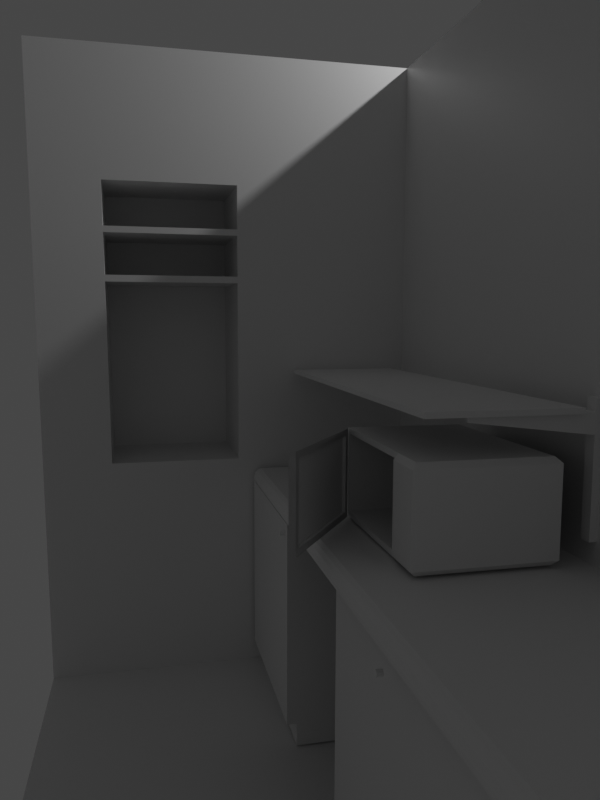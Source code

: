 # Source: wilki-kitchen-left.blend  (saved by Blender 2.90.8; exported with 4.5.12 LTS)
import bpy
from mathutils import Matrix  # noqa: F401  (used for matrix-valued properties, if any)

bpy.ops.wm.read_factory_settings(use_empty=True)
scene = bpy.context.scene
scene.name = 'Scene'

# ---- collections
col_collection = bpy.data.collections.new('Collection'); scene.collection.children.link(col_collection)
col_bin = bpy.data.collections.new('bin'); scene.collection.children.link(col_bin)
col_bench = bpy.data.collections.new('bench'); scene.collection.children.link(col_bench)
col_shelf = bpy.data.collections.new('shelf'); scene.collection.children.link(col_shelf)

# ---- materials (node trees are filled in below, after node groups)
mat_material = bpy.data.materials.new('Material')
mat_material.alpha_threshold = 0.0
mat_material.use_transparent_shadow = False
mat_material.line_color = (0.0, 0.0, 0.0, 1.0)

# ---- material node trees
mat_material.use_nodes = True; mat_material.node_tree.nodes.clear()
_N = mat_material.node_tree.nodes; _L = mat_material.node_tree.links
n0 = _N.new('ShaderNodeOutputMaterial'); n0.name = 'Material Output'; n0.location = (300, 300)
n1 = _N.new('ShaderNodeBsdfPrincipled'); n1.name = 'Principled BSDF'; n1.location = (10, 300)
n1.distribution = 'GGX'
n1.subsurface_method = 'BURLEY'
n1.inputs[2].default_value = 0.4
n1.inputs[3].default_value = 1.45
n1.inputs[27].default_value = (0.0, 0.0, 0.0, 1.0)
n1.inputs[28].default_value = 1.0
_L.new(n1.outputs[0], n0.inputs[0])
n0.is_active_output = True

# ---- world
world_world = bpy.data.worlds.new('World'); scene.world = world_world
world_world.use_nodes = True; world_world.node_tree.nodes.clear()
_N = world_world.node_tree.nodes; _L = world_world.node_tree.links
n0 = _N.new('ShaderNodeOutputWorld'); n0.name = 'World Output'; n0.location = (300, 300)
n1 = _N.new('ShaderNodeBackground'); n1.name = 'Background'; n1.location = (10, 300)
n1.inputs[0].default_value = (0.05088, 0.05088, 0.05088, 1.0)
_L.new(n1.outputs[0], n0.inputs[0])
n0.is_active_output = True
world_world.color = (0.05088, 0.05088, 0.05088)
world_world.use_sun_shadow = False
world_world.sun_shadow_jitter_overblur = 0.0

# ---- cameras
cam_camera_001 = bpy.data.cameras.new('Camera.001')
cam_camera_001.lens = 32.26
cam_camera_001.show_background_images = True
cam_camera_001.lens_unit = 'FOV'

# ---- lights
light_light = bpy.data.lights.new('Light', 'POINT')
light_light.transmission_factor = 0.0
light_light.energy = 1000.0
light_light.shadow_soft_size = 0.1
light_light.shadow_maximum_resolution = 0.006
light_light.use_absolute_resolution = True

# ---- meshes
me_cube = bpy.data.meshes.new('Cube')
me_cube.from_pydata([(2.203, 1.0, -1.028), (2.203, 1.0, -5.512), (5.083, -8.046, 1.0), (5.083, -8.046, -9.067), (0.08045, 1.0, -1.028), (0.1327, 1.0, -5.512), (-1.066, -8.046, -9.067), (5.083, 1.0, -9.067), (-0.8934, 1.0, -9.067), (5.083, 1.0, 1.0), (-1.0, 1.0, 1.0), (2.362, 1.0, -5.671), (-0.0243, 1.0, -5.671), (2.362, 1.0, -0.8689), (-0.0803, 1.0, -0.8689), (5.083, 1.0, -0.5698), (5.083, -8.046, -0.5698), (-0.9834, 1.0, -0.5698), (2.362, 1.0, -1.618), (-0.07157, 1.0, -1.618), (2.203, 1.0, -1.727), (0.08861, 1.0, -1.727), (5.083, 1.0, -0.7929), (5.083, -8.046, -0.7929), (-0.981, 1.0, -0.7929), (2.362, 1.0, -1.724), (-0.07033, 1.0, -1.724), (2.203, 1.0, -1.826), (0.08977, 1.0, -1.826), (5.083, 1.0, -2.27), (5.083, -8.046, -2.27), (-0.9654, 1.0, -2.27), (2.362, 1.0, -2.429), (-0.06211, 1.0, -2.429), (2.203, 1.0, -2.484), (0.09744, 1.0, -2.484), (5.083, 1.0, -2.508), (5.083, -8.046, -2.508), (-0.9629, 1.0, -2.508), (2.362, 1.0, -2.542), (-0.06079, 1.0, -2.542), (2.203, 1.0, -2.59), (0.09867, 1.0, -2.59), (-0.9629, 1.0, -2.508), (5.083, 1.0, -2.508), (5.083, -8.046, -2.508), (0.09867, 1.0, -2.59), (2.203, 1.0, -2.59), (2.362, 1.0, -2.542), (-0.06079, 1.0, -2.542), (0.08977, 1.0, -1.826), (2.203, 1.0, -1.826), (2.203, 1.0, -2.484), (0.09744, 1.0, -2.484), (2.203, 2.65, -5.512), (0.1327, 2.65, -5.512), (2.203, 2.65, -2.59), (0.09867, 2.65, -2.59), (0.08045, 2.65, -1.028), (2.203, 2.65, -1.028), (2.203, 2.65, -1.727), (0.08861, 2.65, -1.727), (0.08977, 2.65, -1.826), (2.203, 2.65, -1.826), (2.203, 2.65, -2.484), (0.09744, 2.65, -2.484)], [], [(8, 7, 3, 6), (15, 9, 2, 16), (51, 52, 64, 63), (12, 11, 7, 8), (18, 13, 9, 15), (49, 12, 8, 43), (13, 14, 10, 9), (5, 1, 11, 12), (20, 0, 13, 18), (46, 5, 12, 49), (0, 4, 14, 13), (4, 21, 19, 14), (27, 20, 18, 25), (14, 19, 17, 10), (25, 18, 15, 22), (28, 21, 20, 27), (22, 15, 16, 23), (29, 22, 23, 30), (27, 34, 52, 51), (32, 25, 22, 29), (34, 27, 25, 32), (21, 28, 26, 19), (19, 26, 24, 17), (47, 34, 32, 48), (48, 32, 29, 44), (42, 35, 34, 47), (44, 29, 30, 45), (28, 35, 33, 26), (26, 33, 31, 24), (7, 36, 37, 3), (41, 1, 54, 56), (11, 39, 36, 7), (1, 41, 39, 11), (35, 42, 40, 33), (33, 40, 38, 31), (0, 20, 60, 59), (34, 35, 53, 52), (28, 27, 51, 50), (35, 28, 50, 53), (61, 58, 59, 60), (55, 57, 56, 54), (65, 62, 63, 64), (21, 4, 58, 61), (46, 41, 56, 57), (5, 46, 57, 55), (53, 50, 62, 65), (20, 21, 61, 60), (4, 0, 59, 58), (52, 53, 65, 64), (1, 5, 55, 54), (50, 51, 63, 62)])
_uv = me_cube.uv_layers.new(name='UVMap')
_uv.uv.foreach_set('vector', [0.125, 0.5, 0.375, 0.5, 0.375, 0.75, 0.125, 0.75, 0.586, 0.5, 0.625, 0.5, 0.625, 0.75, 0.586, 0.75, 0.5395, 0.3978, 0.5215, 0.3977, 0.5215, 0.3977, 0.5395, 0.3978, 0.4343, 0.3495, 0.4343, 0.4005, 0.375, 0.5, 0.375, 0.25, 0.5452, 0.4012, 0.5657, 0.4014, 0.625, 0.5, 0.586, 0.5, 0.5199, 0.3489, 0.4343, 0.3495, 0.375, 0.25, 0.5379, 0.25, 0.5657, 0.4014, 0.5657, 0.3486, 0.625, 0.25, 0.625, 0.5, 0.4387, 0.3529, 0.4387, 0.3971, 0.4343, 0.4005, 0.4343, 0.3495, 0.5422, 0.3978, 0.5613, 0.3979, 0.5657, 0.4014, 0.5452, 0.4012, 0.5186, 0.3524, 0.4387, 0.3529, 0.4343, 0.3495, 0.5199, 0.3489, 0.5613, 0.3979, 0.5613, 0.3521, 0.5657, 0.3486, 0.5657, 0.4014, 0.5613, 0.3521, 0.5422, 0.3522, 0.5452, 0.3488, 0.5657, 0.3486, 0.5395, 0.3978, 0.5422, 0.3978, 0.5452, 0.4012, 0.5423, 0.4012, 0.5657, 0.3486, 0.5452, 0.3488, 0.586, 0.25, 0.625, 0.25, 0.5423, 0.4012, 0.5452, 0.4012, 0.586, 0.5, 0.5805, 0.5, 0.5395, 0.3522, 0.5422, 0.3522, 0.5422, 0.3978, 0.5395, 0.3978, 0.5805, 0.5, 0.586, 0.5, 0.586, 0.75, 0.5805, 0.75, 0.5438, 0.5, 0.5805, 0.5, 0.5805, 0.75, 0.5438, 0.75, 0.5395, 0.3978, 0.5215, 0.3977, 0.5215, 0.3977, 0.5395, 0.3978, 0.523, 0.4011, 0.5423, 0.4012, 0.5805, 0.5, 0.5438, 0.5, 0.5215, 0.3977, 0.5395, 0.3978, 0.5423, 0.4012, 0.523, 0.4011, 0.5422, 0.3522, 0.5395, 0.3522, 0.5423, 0.3488, 0.5452, 0.3488, 0.5452, 0.3488, 0.5423, 0.3488, 0.5805, 0.25, 0.586, 0.25, 0.5186, 0.3976, 0.5215, 0.3977, 0.523, 0.4011, 0.5199, 0.4011, 0.5199, 0.4011, 0.523, 0.4011, 0.5438, 0.5, 0.5379, 0.5, 0.5186, 0.3524, 0.5215, 0.3523, 0.5215, 0.3977, 0.5186, 0.3976, 0.5379, 0.5, 0.5438, 0.5, 0.5438, 0.75, 0.5379, 0.75, 0.5395, 0.3522, 0.5215, 0.3523, 0.523, 0.3489, 0.5423, 0.3488, 0.5423, 0.3488, 0.523, 0.3489, 0.5438, 0.25, 0.5805, 0.25, 0.375, 0.5, 0.5379, 0.5, 0.5379, 0.75, 0.375, 0.75, 0.5186, 0.3976, 0.4387, 0.3971, 0.4387, 0.3971, 0.5186, 0.3976, 0.4343, 0.4005, 0.5199, 0.4011, 0.5379, 0.5, 0.375, 0.5, 0.4387, 0.3971, 0.5186, 0.3976, 0.5199, 0.4011, 0.4343, 0.4005, 0.5215, 0.3523, 0.5186, 0.3524, 0.5199, 0.3489, 0.523, 0.3489, 0.523, 0.3489, 0.5199, 0.3489, 0.5379, 0.25, 0.5438, 0.25, 0.5613, 0.3979, 0.5422, 0.3978, 0.5422, 0.3978, 0.5613, 0.3979, 0.5215, 0.3977, 0.5215, 0.3523, 0.5215, 0.3523, 0.5215, 0.3977, 0.5395, 0.3522, 0.5395, 0.3978, 0.5395, 0.3978, 0.5395, 0.3522, 0.5215, 0.3523, 0.5395, 0.3522, 0.5395, 0.3522, 0.5215, 0.3523, 0.5422, 0.3522, 0.5613, 0.3521, 0.5613, 0.3979, 0.5422, 0.3978, 0.4387, 0.3529, 0.5186, 0.3524, 0.5186, 0.3976, 0.4387, 0.3971, 0.5215, 0.3523, 0.5395, 0.3522, 0.5395, 0.3978, 0.5215, 0.3977, 0.5422, 0.3522, 0.5613, 0.3521, 0.5613, 0.3521, 0.5422, 0.3522, 0.0, 0.0, 0.0, 0.0, 0.0, 0.0, 0.0, 0.0, 0.4387, 0.3529, 0.5186, 0.3524, 0.5186, 0.3524, 0.4387, 0.3529, 0.5215, 0.3523, 0.5395, 0.3522, 0.5395, 0.3522, 0.5215, 0.3523, 0.5422, 0.3978, 0.5422, 0.3522, 0.5422, 0.3522, 0.5422, 0.3978, 0.5613, 0.3521, 0.5613, 0.3979, 0.5613, 0.3979, 0.5613, 0.3521, 0.5215, 0.3977, 0.5215, 0.3523, 0.5215, 0.3523, 0.5215, 0.3977, 0.4387, 0.3971, 0.4387, 0.3529, 0.4387, 0.3529, 0.4387, 0.3971, 0.5395, 0.3522, 0.5395, 0.3978, 0.5395, 0.3978, 0.5395, 0.3522])
me_cube.materials.append(mat_material)
me_cube.use_remesh_preserve_volume = False
me_cube.use_remesh_preserve_attributes = False
me_cube.use_mirror_vertex_groups = False
me_cube.update()
me_cube_004 = bpy.data.meshes.new('Cube.004')
me_cube_004.from_pydata([(-0.7491, -0.7491, -2.028), (-0.7491, -1.0, -1.778), (-1.0, -0.7491, -1.778), (-0.7491, -1.0, 1.026), (-1.0, -0.7491, 1.026), (-0.7491, 0.7491, -2.028), (-1.0, 0.7491, -1.778), (-0.7491, 1.0, -1.778), (-0.7491, 1.0, 1.026), (-1.0, 0.7491, 1.026), (0.7491, -0.7491, -2.028), (1.0, -0.7491, -1.778), (0.7491, -1.0, -1.778), (0.7491, -1.0, 1.026), (1.0, -0.7491, 1.026), (0.7491, 0.7491, -2.028), (0.7491, 1.0, -1.778), (1.0, 0.7491, -1.778), (1.0, 0.7491, 1.026), (0.7491, 1.0, 1.026)], [], [(12, 13, 3, 1), (17, 18, 14, 11), (2, 4, 9, 6), (7, 8, 19, 16), (0, 1, 2), (5, 6, 7), (10, 11, 12), (15, 16, 17), (5, 0, 2, 6), (1, 3, 4, 2), (8, 7, 6, 9), (15, 5, 7, 16), (18, 17, 16, 19), (10, 15, 17, 11), (13, 12, 11, 14), (0, 10, 12, 1), (5, 15, 10, 0)])
_uv = me_cube_004.uv_layers.new(name='UVMap')
_uv.uv.foreach_set('vector', [0.394, 0.7814, 0.606, 0.7814, 0.606, 0.9686, 0.394, 0.9686, 0.394, 0.5314, 0.606, 0.5314, 0.606, 0.7186, 0.394, 0.7186, 0.394, 0.03136, 0.606, 0.03136, 0.606, 0.2186, 0.394, 0.2186, 0.394, 0.2814, 0.606, 0.2814, 0.606, 0.4686, 0.394, 0.4686, 0.375, 0.9686, 0.375, 0.9686, 0.394, 1.0, 0.375, 0.2186, 0.375, 0.2186, 0.394, 0.25, 0.375, 0.7186, 0.375, 0.7186, 0.394, 0.75, 0.375, 0.4686, 0.375, 0.4686, 0.394, 0.5, 0.375, 0.2186, 0.375, 0.03136, 0.394, 0.03136, 0.394, 0.2186, 0.394, 0.0, 0.606, 0.0, 0.606, 0.03136, 0.394, 0.03136, 0.606, 0.2814, 0.394, 0.2814, 0.394, 0.2186, 0.606, 0.2186, 0.375, 0.4686, 0.375, 0.2814, 0.394, 0.2814, 0.394, 0.4686, 0.606, 0.5314, 0.394, 0.5314, 0.394, 0.4686, 0.606, 0.4686, 0.3436, 0.7186, 0.3436, 0.5314, 0.394, 0.5314, 0.394, 0.7186, 0.606, 0.7814, 0.394, 0.7814, 0.394, 0.7186, 0.606, 0.7186, 0.375, 0.9686, 0.375, 0.7814, 0.394, 0.7814, 0.394, 0.9686, 0.1564, 0.5314, 0.3436, 0.5314, 0.3436, 0.7186, 0.1564, 0.7186])
me_cube_004.materials.append(mat_material)
me_cube_004.use_remesh_preserve_volume = False
me_cube_004.use_remesh_preserve_attributes = False
me_cube_004.use_mirror_vertex_groups = False
me_cube_004.update()
me_cube_006 = bpy.data.meshes.new('Cube.006')
me_cube_006.from_pydata([(-1.174, 1.105, -1.757), (-1.008, 1.105, -1.757), (-1.174, 1.099, -1.819), (-1.008, 1.099, -1.819), (-1.174, 1.081, -1.879), (-1.008, 1.081, -1.879), (-1.174, 1.052, -1.934), (-1.008, 1.052, -1.934), (-1.174, 1.012, -1.982), (-1.008, 1.012, -1.982), (-1.174, 0.9637, -2.022), (-1.008, 0.9637, -2.022), (-1.174, 0.9086, -2.052), (-1.008, 0.9086, -2.052), (-1.174, 0.8488, -2.07), (-1.008, 0.8488, -2.07), (-1.174, 0.7866, -2.076), (-1.008, 0.7866, -2.076), (-1.174, 0.7244, -2.07), (-1.008, 0.7244, -2.07), (-1.174, 0.6646, -2.052), (-1.008, 0.6646, -2.052), (-1.174, 0.6095, -2.022), (-1.008, 0.6095, -2.022), (-1.174, 0.5612, -1.982), (-1.008, 0.5612, -1.982), (-1.174, 0.5216, -1.934), (-1.008, 0.5216, -1.934), (-1.174, 0.4922, -1.879), (-1.008, 0.4922, -1.879), (-1.174, 0.474, -1.819), (-1.008, 0.474, -1.819), (-1.174, 0.4679, -1.757), (-1.008, 0.4679, -1.757), (-1.174, 0.474, -1.695), (-1.008, 0.474, -1.695), (-1.174, 0.4922, -1.635), (-1.008, 0.4922, -1.635), (-1.174, 0.5216, -1.58), (-1.008, 0.5216, -1.58), (-1.174, 0.5612, -1.532), (-1.008, 0.5612, -1.532), (-1.174, 0.6095, -1.492), (-1.008, 0.6095, -1.492), (-1.174, 0.6646, -1.463), (-1.008, 0.6646, -1.463), (-1.174, 0.7244, -1.444), (-1.008, 0.7244, -1.444), (-1.174, 0.7866, -1.438), (-1.008, 0.7866, -1.438), (-1.174, 0.8488, -1.444), (-1.008, 0.8488, -1.444), (-1.174, 0.9086, -1.463), (-1.008, 0.9086, -1.463), (-1.174, 0.9637, -1.492), (-1.008, 0.9637, -1.492), (-1.174, 1.012, -1.532), (-1.008, 1.012, -1.532), (-1.174, 1.052, -1.58), (-1.008, 1.052, -1.58), (-1.174, 1.081, -1.635), (-1.008, 1.081, -1.635), (-1.174, 1.099, -1.695), (-1.008, 1.099, -1.695), (1.003, 1.105, -1.757), (1.169, 1.105, -1.757), (1.003, 1.099, -1.819), (1.169, 1.099, -1.819), (1.003, 1.081, -1.879), (1.169, 1.081, -1.879), (1.003, 1.052, -1.934), (1.169, 1.052, -1.934), (1.003, 1.012, -1.982), (1.169, 1.012, -1.982), (1.003, 0.9637, -2.022), (1.169, 0.9637, -2.022), (1.003, 0.9086, -2.052), (1.169, 0.9086, -2.052), (1.003, 0.8488, -2.07), (1.169, 0.8488, -2.07), (1.003, 0.7866, -2.076), (1.169, 0.7866, -2.076), (1.003, 0.7244, -2.07), (1.169, 0.7244, -2.07), (1.003, 0.6646, -2.052), (1.169, 0.6646, -2.052), (1.003, 0.6095, -2.022), (1.169, 0.6095, -2.022), (1.003, 0.5612, -1.982), (1.169, 0.5612, -1.982), (1.003, 0.5216, -1.934), (1.169, 0.5216, -1.934), (1.003, 0.4922, -1.879), (1.169, 0.4922, -1.879), (1.003, 0.474, -1.819), (1.169, 0.474, -1.819), (1.003, 0.4679, -1.757), (1.169, 0.4679, -1.757), (1.003, 0.474, -1.695), (1.169, 0.474, -1.695), (1.003, 0.4922, -1.635), (1.169, 0.4922, -1.635), (1.003, 0.5216, -1.58), (1.169, 0.5216, -1.58), (1.003, 0.5612, -1.532), (1.169, 0.5612, -1.532), (1.003, 0.6095, -1.492), (1.169, 0.6095, -1.492), (1.003, 0.6646, -1.463), (1.169, 0.6646, -1.463), (1.003, 0.7244, -1.444), (1.169, 0.7244, -1.444), (1.003, 0.7866, -1.438), (1.169, 0.7866, -1.438), (1.003, 0.8488, -1.444), (1.169, 0.8488, -1.444), (1.003, 0.9086, -1.463), (1.169, 0.9086, -1.463), (1.003, 0.9637, -1.492), (1.169, 0.9637, -1.492), (1.003, 1.012, -1.532), (1.169, 1.012, -1.532), (1.003, 1.052, -1.58), (1.169, 1.052, -1.58), (1.003, 1.081, -1.635), (1.169, 1.081, -1.635), (1.003, 1.099, -1.695), (1.169, 1.099, -1.695)], [], [(0, 1, 3, 2), (2, 3, 5, 4), (4, 5, 7, 6), (6, 7, 9, 8), (8, 9, 11, 10), (10, 11, 13, 12), (12, 13, 15, 14), (14, 15, 17, 16), (16, 17, 19, 18), (18, 19, 21, 20), (20, 21, 23, 22), (22, 23, 25, 24), (24, 25, 27, 26), (26, 27, 29, 28), (28, 29, 31, 30), (30, 31, 33, 32), (32, 33, 35, 34), (34, 35, 37, 36), (36, 37, 39, 38), (38, 39, 41, 40), (40, 41, 43, 42), (42, 43, 45, 44), (44, 45, 47, 46), (46, 47, 49, 48), (48, 49, 51, 50), (50, 51, 53, 52), (52, 53, 55, 54), (54, 55, 57, 56), (56, 57, 59, 58), (58, 59, 61, 60), (3, 1, 63, 61, 59, 57, 55, 53, 51, 49, 47, 45, 43, 41, 39, 37, 35, 33, 31, 29, 27, 25, 23, 21, 19, 17, 15, 13, 11, 9, 7, 5), (60, 61, 63, 62), (62, 63, 1, 0), (0, 2, 4, 6, 8, 10, 12, 14, 16, 18, 20, 22, 24, 26, 28, 30, 32, 34, 36, 38, 40, 42, 44, 46, 48, 50, 52, 54, 56, 58, 60, 62), (64, 65, 67, 66), (66, 67, 69, 68), (68, 69, 71, 70), (70, 71, 73, 72), (72, 73, 75, 74), (74, 75, 77, 76), (76, 77, 79, 78), (78, 79, 81, 80), (80, 81, 83, 82), (82, 83, 85, 84), (84, 85, 87, 86), (86, 87, 89, 88), (88, 89, 91, 90), (90, 91, 93, 92), (92, 93, 95, 94), (94, 95, 97, 96), (96, 97, 99, 98), (98, 99, 101, 100), (100, 101, 103, 102), (102, 103, 105, 104), (104, 105, 107, 106), (106, 107, 109, 108), (108, 109, 111, 110), (110, 111, 113, 112), (112, 113, 115, 114), (114, 115, 117, 116), (116, 117, 119, 118), (118, 119, 121, 120), (120, 121, 123, 122), (122, 123, 125, 124), (67, 65, 127, 125, 123, 121, 119, 117, 115, 113, 111, 109, 107, 105, 103, 101, 99, 97, 95, 93, 91, 89, 87, 85, 83, 81, 79, 77, 75, 73, 71, 69), (124, 125, 127, 126), (126, 127, 65, 64), (64, 66, 68, 70, 72, 74, 76, 78, 80, 82, 84, 86, 88, 90, 92, 94, 96, 98, 100, 102, 104, 106, 108, 110, 112, 114, 116, 118, 120, 122, 124, 126)])
_uv = me_cube_006.uv_layers.new(name='UVMap')
_uv.uv.foreach_set('vector', [1.0, 0.5, 1.0, 1.0, 0.9688, 1.0, 0.9688, 0.5, 0.9688, 0.5, 0.9688, 1.0, 0.9375, 1.0, 0.9375, 0.5, 0.9375, 0.5, 0.9375, 1.0, 0.9062, 1.0, 0.9062, 0.5, 0.9062, 0.5, 0.9062, 1.0, 0.875, 1.0, 0.875, 0.5, 0.875, 0.5, 0.875, 1.0, 0.8438, 1.0, 0.8438, 0.5, 0.8438, 0.5, 0.8438, 1.0, 0.8125, 1.0, 0.8125, 0.5, 0.8125, 0.5, 0.8125, 1.0, 0.7812, 1.0, 0.7812, 0.5, 0.7812, 0.5, 0.7812, 1.0, 0.75, 1.0, 0.75, 0.5, 0.75, 0.5, 0.75, 1.0, 0.7188, 1.0, 0.7188, 0.5, 0.7188, 0.5, 0.7188, 1.0, 0.6875, 1.0, 0.6875, 0.5, 0.6875, 0.5, 0.6875, 1.0, 0.6562, 1.0, 0.6562, 0.5, 0.6562, 0.5, 0.6562, 1.0, 0.625, 1.0, 0.625, 0.5, 0.625, 0.5, 0.625, 1.0, 0.5938, 1.0, 0.5938, 0.5, 0.5938, 0.5, 0.5938, 1.0, 0.5625, 1.0, 0.5625, 0.5, 0.5625, 0.5, 0.5625, 1.0, 0.5312, 1.0, 0.5312, 0.5, 0.5312, 0.5, 0.5312, 1.0, 0.5, 1.0, 0.5, 0.5, 0.5, 0.5, 0.5, 1.0, 0.4688, 1.0, 0.4688, 0.5, 0.4688, 0.5, 0.4688, 1.0, 0.4375, 1.0, 0.4375, 0.5, 0.4375, 0.5, 0.4375, 1.0, 0.4062, 1.0, 0.4062, 0.5, 0.4062, 0.5, 0.4062, 1.0, 0.375, 1.0, 0.375, 0.5, 0.375, 0.5, 0.375, 1.0, 0.3438, 1.0, 0.3438, 0.5, 0.3438, 0.5, 0.3438, 1.0, 0.3125, 1.0, 0.3125, 0.5, 0.3125, 0.5, 0.3125, 1.0, 0.2812, 1.0, 0.2812, 0.5, 0.2812, 0.5, 0.2812, 1.0, 0.25, 1.0, 0.25, 0.5, 0.25, 0.5, 0.25, 1.0, 0.2188, 1.0, 0.2188, 0.5, 0.2188, 0.5, 0.2188, 1.0, 0.1875, 1.0, 0.1875, 0.5, 0.1875, 0.5, 0.1875, 1.0, 0.1562, 1.0, 0.1562, 0.5, 0.1562, 0.5, 0.1562, 1.0, 0.125, 1.0, 0.125, 0.5, 0.125, 0.5, 0.125, 1.0, 0.09375, 1.0, 0.09375, 0.5, 0.09375, 0.5, 0.09375, 1.0, 0.0625, 1.0, 0.0625, 0.5, 0.2968, 0.4854, 0.25, 0.49, 0.2032, 0.4854, 0.1582, 0.4717, 0.1167, 0.4496, 0.08029, 0.4197, 0.05045, 0.3833, 0.02827, 0.3418, 0.01461, 0.2968, 0.01, 0.25, 0.01461, 0.2032, 0.02827, 0.1582, 0.05045, 0.1167, 0.08029, 0.08029, 0.1167, 0.05045, 0.1582, 0.02827, 0.2032, 0.01461, 0.25, 0.01, 0.2968, 0.01461, 0.3418, 0.02827, 0.3833, 0.05045, 0.4197, 0.08029, 0.4496, 0.1167, 0.4717, 0.1582, 0.4854, 0.2032, 0.49, 0.25, 0.4854, 0.2968, 0.4717, 0.3418, 0.4496, 0.3833, 0.4197, 0.4197, 0.3833, 0.4496, 0.3418, 0.4717, 0.0625, 0.5, 0.0625, 1.0, 0.03125, 1.0, 0.03125, 0.5, 0.03125, 0.5, 0.03125, 1.0, 0.0, 1.0, 0.0, 0.5, 0.75, 0.49, 0.7968, 0.4854, 0.8418, 0.4717, 0.8833, 0.4496, 0.9197, 0.4197, 0.9496, 0.3833, 0.9717, 0.3418, 0.9854, 0.2968, 0.99, 0.25, 0.9854, 0.2032, 0.9717, 0.1582, 0.9496, 0.1167, 0.9197, 0.08029, 0.8833, 0.05045, 0.8418, 0.02827, 0.7968, 0.01461, 0.75, 0.01, 0.7032, 0.01461, 0.6582, 0.02827, 0.6167, 0.05045, 0.5803, 0.08029, 0.5504, 0.1167, 0.5283, 0.1582, 0.5146, 0.2032, 0.51, 0.25, 0.5146, 0.2968, 0.5283, 0.3418, 0.5504, 0.3833, 0.5803, 0.4197, 0.6167, 0.4496, 0.6582, 0.4717, 0.7032, 0.4854, 1.0, 0.5, 1.0, 1.0, 0.9688, 1.0, 0.9688, 0.5, 0.9688, 0.5, 0.9688, 1.0, 0.9375, 1.0, 0.9375, 0.5, 0.9375, 0.5, 0.9375, 1.0, 0.9062, 1.0, 0.9062, 0.5, 0.9062, 0.5, 0.9062, 1.0, 0.875, 1.0, 0.875, 0.5, 0.875, 0.5, 0.875, 1.0, 0.8438, 1.0, 0.8438, 0.5, 0.8438, 0.5, 0.8438, 1.0, 0.8125, 1.0, 0.8125, 0.5, 0.8125, 0.5, 0.8125, 1.0, 0.7812, 1.0, 0.7812, 0.5, 0.7812, 0.5, 0.7812, 1.0, 0.75, 1.0, 0.75, 0.5, 0.75, 0.5, 0.75, 1.0, 0.7188, 1.0, 0.7188, 0.5, 0.7188, 0.5, 0.7188, 1.0, 0.6875, 1.0, 0.6875, 0.5, 0.6875, 0.5, 0.6875, 1.0, 0.6562, 1.0, 0.6562, 0.5, 0.6562, 0.5, 0.6562, 1.0, 0.625, 1.0, 0.625, 0.5, 0.625, 0.5, 0.625, 1.0, 0.5938, 1.0, 0.5938, 0.5, 0.5938, 0.5, 0.5938, 1.0, 0.5625, 1.0, 0.5625, 0.5, 0.5625, 0.5, 0.5625, 1.0, 0.5312, 1.0, 0.5312, 0.5, 0.5312, 0.5, 0.5312, 1.0, 0.5, 1.0, 0.5, 0.5, 0.5, 0.5, 0.5, 1.0, 0.4688, 1.0, 0.4688, 0.5, 0.4688, 0.5, 0.4688, 1.0, 0.4375, 1.0, 0.4375, 0.5, 0.4375, 0.5, 0.4375, 1.0, 0.4062, 1.0, 0.4062, 0.5, 0.4062, 0.5, 0.4062, 1.0, 0.375, 1.0, 0.375, 0.5, 0.375, 0.5, 0.375, 1.0, 0.3438, 1.0, 0.3438, 0.5, 0.3438, 0.5, 0.3438, 1.0, 0.3125, 1.0, 0.3125, 0.5, 0.3125, 0.5, 0.3125, 1.0, 0.2812, 1.0, 0.2812, 0.5, 0.2812, 0.5, 0.2812, 1.0, 0.25, 1.0, 0.25, 0.5, 0.25, 0.5, 0.25, 1.0, 0.2188, 1.0, 0.2188, 0.5, 0.2188, 0.5, 0.2188, 1.0, 0.1875, 1.0, 0.1875, 0.5, 0.1875, 0.5, 0.1875, 1.0, 0.1562, 1.0, 0.1562, 0.5, 0.1562, 0.5, 0.1562, 1.0, 0.125, 1.0, 0.125, 0.5, 0.125, 0.5, 0.125, 1.0, 0.09375, 1.0, 0.09375, 0.5, 0.09375, 0.5, 0.09375, 1.0, 0.0625, 1.0, 0.0625, 0.5, 0.2968, 0.4854, 0.25, 0.49, 0.2032, 0.4854, 0.1582, 0.4717, 0.1167, 0.4496, 0.08029, 0.4197, 0.05045, 0.3833, 0.02827, 0.3418, 0.01461, 0.2968, 0.01, 0.25, 0.01461, 0.2032, 0.02827, 0.1582, 0.05045, 0.1167, 0.08029, 0.08029, 0.1167, 0.05045, 0.1582, 0.02827, 0.2032, 0.01461, 0.25, 0.01, 0.2968, 0.01461, 0.3418, 0.02827, 0.3833, 0.05045, 0.4197, 0.08029, 0.4496, 0.1167, 0.4717, 0.1582, 0.4854, 0.2032, 0.49, 0.25, 0.4854, 0.2968, 0.4717, 0.3418, 0.4496, 0.3833, 0.4197, 0.4197, 0.3833, 0.4496, 0.3418, 0.4717, 0.0625, 0.5, 0.0625, 1.0, 0.03125, 1.0, 0.03125, 0.5, 0.03125, 0.5, 0.03125, 1.0, 0.0, 1.0, 0.0, 0.5, 0.75, 0.49, 0.7968, 0.4854, 0.8418, 0.4717, 0.8833, 0.4496, 0.9197, 0.4197, 0.9496, 0.3833, 0.9717, 0.3418, 0.9854, 0.2968, 0.99, 0.25, 0.9854, 0.2032, 0.9717, 0.1582, 0.9496, 0.1167, 0.9197, 0.08029, 0.8833, 0.05045, 0.8418, 0.02827, 0.7968, 0.01461, 0.75, 0.01, 0.7032, 0.01461, 0.6582, 0.02827, 0.6167, 0.05045, 0.5803, 0.08029, 0.5504, 0.1167, 0.5283, 0.1582, 0.5146, 0.2032, 0.51, 0.25, 0.5146, 0.2968, 0.5283, 0.3418, 0.5504, 0.3833, 0.5803, 0.4197, 0.6167, 0.4496, 0.6582, 0.4717, 0.7032, 0.4854])
me_cube_006.materials.append(mat_material)
me_cube_006.use_remesh_preserve_volume = False
me_cube_006.use_remesh_preserve_attributes = False
me_cube_006.use_mirror_vertex_groups = False
me_cube_006.update()
me_cube_007 = bpy.data.meshes.new('Cube.007')
me_cube_007.from_pydata([(-0.7491, -0.7491, 0.1254), (-0.7491, 0.7491, 0.1254), (0.7491, -0.7491, 0.1254), (0.7491, 0.7491, 0.1254), (-0.7213, -0.9328, -0.1254), (-0.7491, -0.9493, -0.07474), (-0.9328, -0.7213, -0.1254), (-0.9493, -0.7491, -0.07474), (-0.7213, 0.9328, -0.1254), (-0.7491, 0.9493, -0.07474), (-0.9328, 0.7213, -0.1254), (-0.9493, 0.7491, -0.07474), (0.7213, -0.9328, -0.1254), (0.7491, -0.9493, -0.07474), (0.9328, -0.7213, -0.1254), (0.9493, -0.7491, -0.07474), (0.9328, 0.7213, -0.1254), (0.9493, 0.7491, -0.07474), (0.7213, 0.9328, -0.1254), (0.7491, 0.9493, -0.07474)], [], [(3, 1, 0, 2), (2, 0, 5, 13), (2, 13, 15), (3, 2, 15, 17), (1, 3, 19, 9), (1, 9, 11), (3, 17, 19), (0, 1, 11, 7), (5, 0, 7), (6, 4, 5, 7), (8, 10, 11, 9), (12, 14, 15, 13), (16, 18, 19, 17), (10, 6, 7, 11), (18, 8, 9, 19), (14, 16, 17, 15), (4, 12, 13, 5), (6, 10, 8, 18, 16, 14, 12, 4)])
_uv = me_cube_007.uv_layers.new(name='UVMap')
_uv.uv.foreach_set('vector', [0.6564, 0.5314, 0.8436, 0.5314, 0.8436, 0.7186, 0.6564, 0.7186, 0.625, 0.7814, 0.625, 0.9686, 0.6099, 0.9686, 0.6099, 0.7814, 0.625, 0.7814, 0.625, 0.7814, 0.6099, 0.7563, 0.6564, 0.5314, 0.6564, 0.7186, 0.6162, 0.7186, 0.6162, 0.5314, 0.625, 0.2814, 0.625, 0.4686, 0.6099, 0.4686, 0.6099, 0.2814, 0.625, 0.2814, 0.625, 0.2814, 0.6099, 0.2563, 0.625, 0.5314, 0.625, 0.5314, 0.6099, 0.5063, 0.625, 0.03136, 0.625, 0.2186, 0.6099, 0.2186, 0.6099, 0.03136, 0.6099, 0.9686, 0.625, 0.9686, 0.6099, 0.9937, 0.606, 0.9975, 0.606, 0.9711, 0.6099, 0.9686, 0.6099, 0.9937, 0.6235, 0.2789, 0.6075, 0.2525, 0.6099, 0.2563, 0.625, 0.2814, 0.6235, 0.7789, 0.6075, 0.7525, 0.6099, 0.7563, 0.625, 0.7814, 0.6235, 0.5289, 0.6075, 0.5025, 0.6099, 0.5063, 0.625, 0.5314, 0.6084, 0.2332, 0.6063, 0.1565, 0.6099, 0.03136, 0.6099, 0.2186, 0.6087, 0.4735, 0.6221, 0.2855, 0.625, 0.2814, 0.606, 0.4686, 0.606, 0.7152, 0.606, 0.5348, 0.6162, 0.5314, 0.6162, 0.7186, 0.606, 0.9652, 0.606, 0.7848, 0.6099, 0.7814, 0.6099, 0.9686, 0.6063, 0.1565, 0.6084, 0.2332, 0.6221, 0.2855, 0.6087, 0.4735, 0.6221, 0.5265, 0.6087, 0.7145, 0.6221, 0.7668, 0.6066, 0.8435])
me_cube_007.materials.append(mat_material)
me_cube_007.use_remesh_preserve_volume = False
me_cube_007.use_remesh_preserve_attributes = False
me_cube_007.use_mirror_vertex_groups = False
me_cube_007.update()
me_cylinder_001 = bpy.data.meshes.new('Cylinder.001')
me_cylinder_001.from_pydata([(14.65, -51.54, -17.1), (14.65, 4.473, -17.1), (30.57, -51.54, -17.1), (30.57, 4.473, -17.1), (30.57, -51.54, -33.5), (30.57, 4.473, -33.5), (14.65, -51.54, -33.5), (14.65, 4.473, -33.5), (14.65, -12.62, -17.1), (30.57, -12.62, -17.1), (30.57, -12.62, -33.5), (14.65, -12.62, -33.5), (14.65, -24.67, -17.1), (14.65, -24.67, -33.5), (30.57, -24.67, -17.1), (30.57, -24.67, -33.5), (13.33, -11.36, -17.94), (13.74, -11.36, -17.94), (13.33, -11.36, -17.97), (13.74, -11.36, -17.97), (13.33, -11.37, -18.0), (13.74, -11.37, -18.0), (13.33, -11.39, -18.03), (13.74, -11.39, -18.03), (13.33, -11.42, -18.06), (13.74, -11.42, -18.06), (13.33, -11.45, -18.08), (13.74, -11.45, -18.08), (13.33, -11.48, -18.09), (13.74, -11.48, -18.09), (13.33, -11.52, -18.1), (13.74, -11.52, -18.1), (13.33, -11.56, -18.1), (13.74, -11.56, -18.1), (13.33, -11.6, -18.1), (13.74, -11.6, -18.1), (13.33, -11.64, -18.09), (13.74, -11.64, -18.09), (13.33, -11.68, -18.08), (13.74, -11.68, -18.08), (13.33, -11.71, -18.06), (13.74, -11.71, -18.06), (13.33, -11.74, -18.03), (13.74, -11.74, -18.03), (13.33, -11.76, -18.0), (13.74, -11.76, -18.0), (13.33, -11.77, -17.97), (13.74, -11.77, -17.97), (13.33, -11.77, -17.94), (13.74, -11.77, -17.94), (13.33, -11.77, -17.9), (13.74, -11.77, -17.9), (13.33, -11.76, -17.87), (13.74, -11.76, -17.87), (13.33, -11.74, -17.84), (13.74, -11.74, -17.84), (13.33, -11.71, -17.82), (13.74, -11.71, -17.82), (13.33, -11.68, -17.8), (13.74, -11.68, -17.8), (13.33, -11.64, -17.78), (13.74, -11.64, -17.78), (13.33, -11.6, -17.77), (13.74, -11.6, -17.77), (13.33, -11.56, -17.77), (13.74, -11.56, -17.77), (13.33, -11.52, -17.77), (13.74, -11.52, -17.77), (13.33, -11.48, -17.78), (13.74, -11.48, -17.78), (13.33, -11.45, -17.8), (13.74, -11.45, -17.8), (13.33, -11.42, -17.82), (13.74, -11.42, -17.82), (13.33, -11.39, -17.84), (13.74, -11.39, -17.84), (13.33, -11.37, -17.87), (13.74, -11.37, -17.87), (13.33, -11.36, -17.9), (13.74, -11.36, -17.9), (14.65, 4.473, -31.81), (30.57, 4.473, -31.81), (30.57, -12.62, -31.81), (14.65, -12.62, -31.81), (13.75, 4.473, -17.1), (13.75, -12.62, -17.1), (13.75, 4.473, -31.81), (13.75, -12.62, -31.81), (13.33, -36.51, -17.94), (13.74, -36.51, -17.94), (13.33, -36.51, -17.97), (13.74, -36.51, -17.97), (13.33, -36.53, -18.0), (13.74, -36.53, -18.0), (13.33, -36.54, -18.03), (13.74, -36.54, -18.03), (13.33, -36.57, -18.06), (13.74, -36.57, -18.06), (13.33, -36.6, -18.08), (13.74, -36.6, -18.08), (13.33, -36.64, -18.09), (13.74, -36.64, -18.09), (13.33, -36.68, -18.1), (13.74, -36.68, -18.1), (13.33, -36.72, -18.1), (13.74, -36.72, -18.1), (13.33, -36.76, -18.1), (13.74, -36.76, -18.1), (13.33, -36.8, -18.09), (13.74, -36.8, -18.09), (13.33, -36.83, -18.08), (13.74, -36.83, -18.08), (13.33, -36.86, -18.06), (13.74, -36.86, -18.06), (13.33, -36.89, -18.03), (13.74, -36.89, -18.03), (13.33, -36.91, -18.0), (13.74, -36.91, -18.0), (13.33, -36.92, -17.97), (13.74, -36.92, -17.97), (13.33, -36.93, -17.94), (13.74, -36.93, -17.94), (13.33, -36.92, -17.9), (13.74, -36.92, -17.9), (13.33, -36.91, -17.87), (13.74, -36.91, -17.87), (13.33, -36.89, -17.84), (13.74, -36.89, -17.84), (13.33, -36.86, -17.82), (13.74, -36.86, -17.82), (13.33, -36.83, -17.8), (13.74, -36.83, -17.8), (13.33, -36.8, -17.78), (13.74, -36.8, -17.78), (13.33, -36.76, -17.77), (13.74, -36.76, -17.77), (13.33, -36.72, -17.77), (13.74, -36.72, -17.77), (13.33, -36.68, -17.77), (13.74, -36.68, -17.77), (13.33, -36.64, -17.78), (13.74, -36.64, -17.78), (13.33, -36.6, -17.8), (13.74, -36.6, -17.8), (13.33, -36.57, -17.82), (13.74, -36.57, -17.82), (13.33, -36.54, -17.84), (13.74, -36.54, -17.84), (13.33, -36.53, -17.87), (13.74, -36.53, -17.87), (13.33, -36.51, -17.9), (13.74, -36.51, -17.9)], [], [(80, 81, 5, 7), (2, 0, 6, 4), (83, 80, 7, 11), (14, 2, 4, 15), (12, 0, 2, 14), (13, 15, 4, 6), (7, 5, 10, 11), (1, 8, 9, 3), (81, 82, 10, 5), (0, 12, 13, 6), (82, 9, 8, 83), (13, 12, 14, 15), (16, 17, 19, 18), (18, 19, 21, 20), (20, 21, 23, 22), (22, 23, 25, 24), (24, 25, 27, 26), (26, 27, 29, 28), (28, 29, 31, 30), (30, 31, 33, 32), (32, 33, 35, 34), (34, 35, 37, 36), (36, 37, 39, 38), (38, 39, 41, 40), (40, 41, 43, 42), (42, 43, 45, 44), (44, 45, 47, 46), (46, 47, 49, 48), (48, 49, 51, 50), (50, 51, 53, 52), (52, 53, 55, 54), (54, 55, 57, 56), (56, 57, 59, 58), (58, 59, 61, 60), (60, 61, 63, 62), (62, 63, 65, 64), (64, 65, 67, 66), (66, 67, 69, 68), (68, 69, 71, 70), (70, 71, 73, 72), (72, 73, 75, 74), (74, 75, 77, 76), (19, 17, 79, 77, 75, 73, 71, 69, 67, 65, 63, 61, 59, 57, 55, 53, 51, 49, 47, 45, 43, 41, 39, 37, 35, 33, 31, 29, 27, 25, 23, 21), (76, 77, 79, 78), (78, 79, 17, 16), (16, 18, 20, 22, 24, 26, 28, 30, 32, 34, 36, 38, 40, 42, 44, 46, 48, 50, 52, 54, 56, 58, 60, 62, 64, 66, 68, 70, 72, 74, 76, 78), (10, 82, 83, 11), (3, 9, 82, 81), (80, 83, 87, 86), (1, 3, 81, 80), (85, 84, 86, 87), (8, 1, 84, 85), (1, 80, 86, 84), (83, 8, 85, 87), (88, 89, 91, 90), (90, 91, 93, 92), (92, 93, 95, 94), (94, 95, 97, 96), (96, 97, 99, 98), (98, 99, 101, 100), (100, 101, 103, 102), (102, 103, 105, 104), (104, 105, 107, 106), (106, 107, 109, 108), (108, 109, 111, 110), (110, 111, 113, 112), (112, 113, 115, 114), (114, 115, 117, 116), (116, 117, 119, 118), (118, 119, 121, 120), (120, 121, 123, 122), (122, 123, 125, 124), (124, 125, 127, 126), (126, 127, 129, 128), (128, 129, 131, 130), (130, 131, 133, 132), (132, 133, 135, 134), (134, 135, 137, 136), (136, 137, 139, 138), (138, 139, 141, 140), (140, 141, 143, 142), (142, 143, 145, 144), (144, 145, 147, 146), (146, 147, 149, 148), (91, 89, 151, 149, 147, 145, 143, 141, 139, 137, 135, 133, 131, 129, 127, 125, 123, 121, 119, 117, 115, 113, 111, 109, 107, 105, 103, 101, 99, 97, 95, 93), (148, 149, 151, 150), (150, 151, 89, 88), (88, 90, 92, 94, 96, 98, 100, 102, 104, 106, 108, 110, 112, 114, 116, 118, 120, 122, 124, 126, 128, 130, 132, 134, 136, 138, 140, 142, 144, 146, 148, 150)])
_uv = me_cylinder_001.uv_layers.new(name='UVMap')
_uv.uv.foreach_set('vector', [0.125, 0.5, 0.375, 0.5, 0.375, 0.5, 0.125, 0.5, 0.375, 0.75, 0.125, 0.75, 0.125, 0.75, 0.375, 0.75, 0.125, 0.5763, 0.125, 0.5, 0.125, 0.5, 0.125, 0.5763, 0.375, 0.6301, 0.375, 0.75, 0.375, 0.75, 0.375, 0.6301, 0.125, 0.6301, 0.125, 0.75, 0.375, 0.75, 0.375, 0.6301, 0.125, 0.6301, 0.375, 0.6301, 0.375, 0.75, 0.125, 0.75, 0.125, 0.5, 0.375, 0.5, 0.375, 0.5763, 0.125, 0.5763, 0.125, 0.5, 0.125, 0.5763, 0.375, 0.5763, 0.375, 0.5, 0.375, 0.5, 0.375, 0.5763, 0.375, 0.5763, 0.375, 0.5, 0.125, 0.75, 0.125, 0.6301, 0.125, 0.6301, 0.125, 0.75, 0.375, 0.5763, 0.375, 0.5763, 0.125, 0.5763, 0.125, 0.5763, 0.125, 0.6301, 0.125, 0.6301, 0.375, 0.6301, 0.375, 0.6301, 1.0, 0.5, 1.0, 1.0, 0.9688, 1.0, 0.9688, 0.5, 0.9688, 0.5, 0.9688, 1.0, 0.9375, 1.0, 0.9375, 0.5, 0.9375, 0.5, 0.9375, 1.0, 0.9062, 1.0, 0.9062, 0.5, 0.9062, 0.5, 0.9062, 1.0, 0.875, 1.0, 0.875, 0.5, 0.875, 0.5, 0.875, 1.0, 0.8438, 1.0, 0.8438, 0.5, 0.8438, 0.5, 0.8438, 1.0, 0.8125, 1.0, 0.8125, 0.5, 0.8125, 0.5, 0.8125, 1.0, 0.7812, 1.0, 0.7812, 0.5, 0.7812, 0.5, 0.7812, 1.0, 0.75, 1.0, 0.75, 0.5, 0.75, 0.5, 0.75, 1.0, 0.7188, 1.0, 0.7188, 0.5, 0.7188, 0.5, 0.7188, 1.0, 0.6875, 1.0, 0.6875, 0.5, 0.6875, 0.5, 0.6875, 1.0, 0.6562, 1.0, 0.6562, 0.5, 0.6562, 0.5, 0.6562, 1.0, 0.625, 1.0, 0.625, 0.5, 0.625, 0.5, 0.625, 1.0, 0.5938, 1.0, 0.5938, 0.5, 0.5938, 0.5, 0.5938, 1.0, 0.5625, 1.0, 0.5625, 0.5, 0.5625, 0.5, 0.5625, 1.0, 0.5312, 1.0, 0.5312, 0.5, 0.5312, 0.5, 0.5312, 1.0, 0.5, 1.0, 0.5, 0.5, 0.5, 0.5, 0.5, 1.0, 0.4688, 1.0, 0.4688, 0.5, 0.4688, 0.5, 0.4688, 1.0, 0.4375, 1.0, 0.4375, 0.5, 0.4375, 0.5, 0.4375, 1.0, 0.4062, 1.0, 0.4062, 0.5, 0.4062, 0.5, 0.4062, 1.0, 0.375, 1.0, 0.375, 0.5, 0.375, 0.5, 0.375, 1.0, 0.3438, 1.0, 0.3438, 0.5, 0.3438, 0.5, 0.3438, 1.0, 0.3125, 1.0, 0.3125, 0.5, 0.3125, 0.5, 0.3125, 1.0, 0.2812, 1.0, 0.2812, 0.5, 0.2812, 0.5, 0.2812, 1.0, 0.25, 1.0, 0.25, 0.5, 0.25, 0.5, 0.25, 1.0, 0.2188, 1.0, 0.2188, 0.5, 0.2188, 0.5, 0.2188, 1.0, 0.1875, 1.0, 0.1875, 0.5, 0.1875, 0.5, 0.1875, 1.0, 0.1562, 1.0, 0.1562, 0.5, 0.1562, 0.5, 0.1562, 1.0, 0.125, 1.0, 0.125, 0.5, 0.125, 0.5, 0.125, 1.0, 0.09375, 1.0, 0.09375, 0.5, 0.09375, 0.5, 0.09375, 1.0, 0.0625, 1.0, 0.0625, 0.5, 0.2968, 0.4854, 0.25, 0.49, 0.2032, 0.4854, 0.1582, 0.4717, 0.1167, 0.4496, 0.08029, 0.4197, 0.05045, 0.3833, 0.02827, 0.3418, 0.01461, 0.2968, 0.01, 0.25, 0.01461, 0.2032, 0.02827, 0.1582, 0.05045, 0.1167, 0.08029, 0.08029, 0.1167, 0.05045, 0.1582, 0.02827, 0.2032, 0.01461, 0.25, 0.01, 0.2968, 0.01461, 0.3418, 0.02827, 0.3833, 0.05045, 0.4197, 0.08029, 0.4496, 0.1167, 0.4717, 0.1582, 0.4854, 0.2032, 0.49, 0.25, 0.4854, 0.2968, 0.4717, 0.3418, 0.4496, 0.3833, 0.4197, 0.4197, 0.3833, 0.4496, 0.3418, 0.4717, 0.0625, 0.5, 0.0625, 1.0, 0.03125, 1.0, 0.03125, 0.5, 0.03125, 0.5, 0.03125, 1.0, 0.0, 1.0, 0.0, 0.5, 0.75, 0.49, 0.7968, 0.4854, 0.8418, 0.4717, 0.8833, 0.4496, 0.9197, 0.4197, 0.9496, 0.3833, 0.9717, 0.3418, 0.9854, 0.2968, 0.99, 0.25, 0.9854, 0.2032, 0.9717, 0.1582, 0.9496, 0.1167, 0.9197, 0.08029, 0.8833, 0.05045, 0.8418, 0.02827, 0.7968, 0.01461, 0.75, 0.01, 0.7032, 0.01461, 0.6582, 0.02827, 0.6167, 0.05045, 0.5803, 0.08029, 0.5504, 0.1167, 0.5283, 0.1582, 0.5146, 0.2032, 0.51, 0.25, 0.5146, 0.2968, 0.5283, 0.3418, 0.5504, 0.3833, 0.5803, 0.4197, 0.6167, 0.4496, 0.6582, 0.4717, 0.7032, 0.4854, 0.375, 0.5763, 0.375, 0.5763, 0.125, 0.5763, 0.125, 0.5763, 0.375, 0.5, 0.375, 0.5763, 0.375, 0.5763, 0.375, 0.5, 0.125, 0.5, 0.125, 0.5763, 0.125, 0.5763, 0.125, 0.5, 0.125, 0.5, 0.375, 0.5, 0.375, 0.5, 0.125, 0.5, 0.125, 0.5763, 0.125, 0.5, 0.125, 0.5, 0.125, 0.5763, 0.125, 0.5763, 0.125, 0.5, 0.125, 0.5, 0.125, 0.5763, 0.125, 0.5, 0.125, 0.5, 0.125, 0.5, 0.125, 0.5, 0.125, 0.5763, 0.125, 0.5763, 0.125, 0.5763, 0.125, 0.5763, 1.0, 0.5, 1.0, 1.0, 0.9688, 1.0, 0.9688, 0.5, 0.9688, 0.5, 0.9688, 1.0, 0.9375, 1.0, 0.9375, 0.5, 0.9375, 0.5, 0.9375, 1.0, 0.9062, 1.0, 0.9062, 0.5, 0.9062, 0.5, 0.9062, 1.0, 0.875, 1.0, 0.875, 0.5, 0.875, 0.5, 0.875, 1.0, 0.8438, 1.0, 0.8438, 0.5, 0.8438, 0.5, 0.8438, 1.0, 0.8125, 1.0, 0.8125, 0.5, 0.8125, 0.5, 0.8125, 1.0, 0.7812, 1.0, 0.7812, 0.5, 0.7812, 0.5, 0.7812, 1.0, 0.75, 1.0, 0.75, 0.5, 0.75, 0.5, 0.75, 1.0, 0.7188, 1.0, 0.7188, 0.5, 0.7188, 0.5, 0.7188, 1.0, 0.6875, 1.0, 0.6875, 0.5, 0.6875, 0.5, 0.6875, 1.0, 0.6562, 1.0, 0.6562, 0.5, 0.6562, 0.5, 0.6562, 1.0, 0.625, 1.0, 0.625, 0.5, 0.625, 0.5, 0.625, 1.0, 0.5938, 1.0, 0.5938, 0.5, 0.5938, 0.5, 0.5938, 1.0, 0.5625, 1.0, 0.5625, 0.5, 0.5625, 0.5, 0.5625, 1.0, 0.5312, 1.0, 0.5312, 0.5, 0.5312, 0.5, 0.5312, 1.0, 0.5, 1.0, 0.5, 0.5, 0.5, 0.5, 0.5, 1.0, 0.4688, 1.0, 0.4688, 0.5, 0.4688, 0.5, 0.4688, 1.0, 0.4375, 1.0, 0.4375, 0.5, 0.4375, 0.5, 0.4375, 1.0, 0.4062, 1.0, 0.4062, 0.5, 0.4062, 0.5, 0.4062, 1.0, 0.375, 1.0, 0.375, 0.5, 0.375, 0.5, 0.375, 1.0, 0.3438, 1.0, 0.3438, 0.5, 0.3438, 0.5, 0.3438, 1.0, 0.3125, 1.0, 0.3125, 0.5, 0.3125, 0.5, 0.3125, 1.0, 0.2812, 1.0, 0.2812, 0.5, 0.2812, 0.5, 0.2812, 1.0, 0.25, 1.0, 0.25, 0.5, 0.25, 0.5, 0.25, 1.0, 0.2188, 1.0, 0.2188, 0.5, 0.2188, 0.5, 0.2188, 1.0, 0.1875, 1.0, 0.1875, 0.5, 0.1875, 0.5, 0.1875, 1.0, 0.1562, 1.0, 0.1562, 0.5, 0.1562, 0.5, 0.1562, 1.0, 0.125, 1.0, 0.125, 0.5, 0.125, 0.5, 0.125, 1.0, 0.09375, 1.0, 0.09375, 0.5, 0.09375, 0.5, 0.09375, 1.0, 0.0625, 1.0, 0.0625, 0.5, 0.2968, 0.4854, 0.25, 0.49, 0.2032, 0.4854, 0.1582, 0.4717, 0.1167, 0.4496, 0.08029, 0.4197, 0.05045, 0.3833, 0.02827, 0.3418, 0.01461, 0.2968, 0.01, 0.25, 0.01461, 0.2032, 0.02827, 0.1582, 0.05045, 0.1167, 0.08029, 0.08029, 0.1167, 0.05045, 0.1582, 0.02827, 0.2032, 0.01461, 0.25, 0.01, 0.2968, 0.01461, 0.3418, 0.02827, 0.3833, 0.05045, 0.4197, 0.08029, 0.4496, 0.1167, 0.4717, 0.1582, 0.4854, 0.2032, 0.49, 0.25, 0.4854, 0.2968, 0.4717, 0.3418, 0.4496, 0.3833, 0.4197, 0.4197, 0.3833, 0.4496, 0.3418, 0.4717, 0.0625, 0.5, 0.0625, 1.0, 0.03125, 1.0, 0.03125, 0.5, 0.03125, 0.5, 0.03125, 1.0, 0.0, 1.0, 0.0, 0.5, 0.75, 0.49, 0.7968, 0.4854, 0.8418, 0.4717, 0.8833, 0.4496, 0.9197, 0.4197, 0.9496, 0.3833, 0.9717, 0.3418, 0.9854, 0.2968, 0.99, 0.25, 0.9854, 0.2032, 0.9717, 0.1582, 0.9496, 0.1167, 0.9197, 0.08029, 0.8833, 0.05045, 0.8418, 0.02827, 0.7968, 0.01461, 0.75, 0.01, 0.7032, 0.01461, 0.6582, 0.02827, 0.6167, 0.05045, 0.5803, 0.08029, 0.5504, 0.1167, 0.5283, 0.1582, 0.5146, 0.2032, 0.51, 0.25, 0.5146, 0.2968, 0.5283, 0.3418, 0.5504, 0.3833, 0.5803, 0.4197, 0.6167, 0.4496, 0.6582, 0.4717, 0.7032, 0.4854])
me_cylinder_001.use_remesh_fix_poles = True
me_cylinder_001.use_remesh_preserve_attributes = False
me_cylinder_001.use_mirror_vertex_groups = False
me_cylinder_001.update()
me_cylinder_002 = bpy.data.meshes.new('Cylinder.002')
me_cylinder_002.from_pydata([(13.72, -51.54, -17.02), (13.72, 4.473, -17.02), (30.57, -51.54, -17.02), (30.57, -51.54, -16.02), (30.57, 4.473, -17.02), (30.57, 4.473, -16.02), (14.46, -51.54, -16.02), (14.1, -51.54, -16.17), (13.86, -51.54, -16.41), (13.72, -51.54, -16.77), (13.72, 4.473, -16.77), (13.86, 4.473, -16.41), (14.1, 4.473, -16.17), (14.46, 4.473, -16.02), (13.72, -51.54, -17.02), (13.72, 4.473, -17.02), (30.57, -51.54, -17.02), (30.57, 4.473, -17.02)], [], [(0, 9, 10, 1), (4, 5, 3, 2), (1, 10, 11, 12, 13, 5, 4), (1, 4, 2, 0), (5, 13, 6, 3), (7, 12, 11, 8), (6, 13, 12, 7), (10, 9, 8, 11), (2, 3, 6, 7, 8, 9, 0), (15, 17, 16, 14)])
_uv = me_cylinder_002.uv_layers.new(name='UVMap')
_uv.uv.foreach_set('vector', [0.375, 0.0, 0.4378, 0.0, 0.4378, 0.25, 0.375, 0.25, 0.375, 0.5, 0.625, 0.5, 0.625, 0.75, 0.375, 0.75, 0.375, 0.25, 0.4378, 0.25, 0.5275, 0.2522, 0.5878, 0.2557, 0.625, 0.261, 0.625, 0.5, 0.375, 0.5, 0.125, 0.5, 0.375, 0.5, 0.375, 0.75, 0.125, 0.75, 0.625, 0.5, 0.864, 0.5, 0.864, 0.75, 0.625, 0.75, 0.5878, 0.0, 0.5878, 0.25, 0.5275, 0.25, 0.5275, 0.0, 0.625, 0.0, 0.625, 0.25, 0.5878, 0.25, 0.5878, 0.0, 0.4378, 0.25, 0.4378, 0.0, 0.5275, 0.0, 0.5275, 0.25, 0.375, 0.75, 0.625, 0.75, 0.625, 0.989, 0.5878, 0.9943, 0.5275, 0.9978, 0.4378, 1.0, 0.375, 1.0, 0.125, 0.5, 0.375, 0.5, 0.375, 0.75, 0.125, 0.75])
me_cylinder_002.use_remesh_fix_poles = True
me_cylinder_002.use_remesh_preserve_attributes = False
me_cylinder_002.use_mirror_vertex_groups = False
me_cylinder_002.update()
me_cube_001 = bpy.data.meshes.new('Cube.001')
me_cube_001.from_pydata([(3.929, -5.116, -6.328), (3.866, -5.104, -6.19), (3.929, -5.116, -5.196), (3.866, -5.104, -5.334), (3.929, -2.937, -6.258), (3.929, -2.937, -5.267), (5.409, -5.116, -6.328), (5.472, -5.179, -6.265), (5.409, -5.116, -5.196), (5.472, -5.179, -5.259), (5.409, -2.93, -6.328), (5.472, -2.867, -6.265), (5.409, -2.93, -5.196), (5.472, -2.867, -5.259), (3.929, -4.619, -6.258), (3.866, -4.661, -6.19), (3.929, -4.619, -5.267), (3.866, -4.661, -5.334), (5.409, -4.619, -6.328), (5.472, -4.661, -6.265), (5.409, -4.619, -5.196), (5.472, -4.661, -5.259), (3.866, -4.661, -6.265), (3.866, -4.661, -5.259), (3.866, -5.179, -5.259), (3.866, -5.179, -6.265), (5.409, -5.116, -6.328), (5.472, -5.179, -6.265), (5.409, -5.116, -5.196), (5.472, -5.179, -5.259), (5.409, -2.93, -6.328), (5.472, -2.867, -6.265), (5.409, -2.93, -5.196), (5.472, -2.867, -5.259), (5.409, -4.619, -6.328), (5.472, -4.661, -6.265), (5.409, -4.619, -5.196), (5.472, -4.661, -5.259), (3.929, -4.619, -5.196), (3.929, -2.866, -5.196), (3.929, -2.866, -6.328), (3.929, -4.619, -6.328), (5.403, -4.619, -5.267), (5.403, -4.619, -6.258), (5.403, -2.937, -5.267), (5.403, -2.937, -6.258)], [], [(7, 9, 24, 25), (19, 21, 9, 7), (20, 38, 2, 8), (41, 0, 25, 22), (18, 10, 11, 19), (20, 8, 9, 21), (0, 6, 7, 25), (8, 2, 24, 9), (41, 18, 6, 0), (40, 10, 18, 41), (12, 20, 21, 13), (6, 18, 19, 7), (2, 38, 23, 24), (1, 3, 17, 15), (12, 39, 38, 20), (11, 13, 21, 19), (17, 3, 24, 23), (3, 1, 25, 24), (1, 15, 22, 25), (35, 37, 29, 27), (34, 30, 31, 35), (36, 28, 29, 37), (32, 36, 37, 33), (26, 34, 35, 27), (31, 33, 37, 35), (36, 18, 41, 22, 15, 17, 23, 38, 20, 34, 35, 37), (5, 4, 45, 44), (11, 10, 40, 39, 12, 13), (5, 16, 38, 39), (14, 4, 40, 41), (4, 5, 39, 40), (42, 44, 45, 43), (16, 5, 44, 42), (14, 16, 42, 43), (4, 14, 43, 45)])
_uv = me_cube_001.uv_layers.new(name='UVMap')
_uv.uv.foreach_set('vector', [0.3855, 0.75, 0.6145, 0.75, 0.6145, 1.0, 0.3855, 1.0, 0.3855, 0.7092, 0.6145, 0.7092, 0.6145, 0.75, 0.3855, 0.75, 0.6329, 0.7059, 0.8671, 0.7059, 0.8671, 0.745, 0.6329, 0.745, 0.1329, 0.7059, 0.1329, 0.745, 0.125, 0.75, 0.125, 0.7092, 0.3671, 0.7059, 0.3671, 0.505, 0.3855, 0.5, 0.3855, 0.7092, 0.6329, 0.7059, 0.6329, 0.745, 0.6145, 0.75, 0.6145, 0.7092, 0.1329, 0.745, 0.3671, 0.745, 0.375, 0.75, 0.125, 0.75, 0.6329, 0.745, 0.8671, 0.745, 0.875, 0.75, 0.625, 0.75, 0.1329, 0.7059, 0.3671, 0.7059, 0.3671, 0.745, 0.1329, 0.745, 0.1329, 0.505, 0.3671, 0.505, 0.3671, 0.7059, 0.1329, 0.7059, 0.6329, 0.505, 0.6329, 0.7059, 0.6145, 0.7092, 0.6145, 0.5, 0.3671, 0.745, 0.3671, 0.7059, 0.3855, 0.7092, 0.3855, 0.75, 0.8671, 0.745, 0.8671, 0.7059, 0.875, 0.7092, 0.875, 0.75, 0.3981, 0.005909, 0.6019, 0.005909, 0.6019, 0.0408, 0.3981, 0.0408, 0.6329, 0.505, 0.8671, 0.505, 0.8671, 0.7059, 0.6329, 0.7059, 0.3855, 0.5, 0.6145, 0.5, 0.6145, 0.7092, 0.3855, 0.7092, 0.6019, 0.0408, 0.6019, 0.005909, 0.6145, 0.0, 0.6145, 0.0408, 0.6019, 0.005909, 0.3981, 0.005909, 0.3855, 0.0, 0.6145, 0.0, 0.3981, 0.005909, 0.3981, 0.0408, 0.3855, 0.0408, 0.3855, 0.0, 0.3855, 0.7092, 0.6145, 0.7092, 0.6145, 0.75, 0.3855, 0.75, 0.3671, 0.7059, 0.3671, 0.505, 0.3855, 0.5, 0.3855, 0.7092, 0.6329, 0.7059, 0.6329, 0.745, 0.6145, 0.75, 0.6145, 0.7092, 0.6329, 0.505, 0.6329, 0.7059, 0.6145, 0.7092, 0.6145, 0.5, 0.3671, 0.745, 0.3671, 0.7059, 0.3855, 0.7092, 0.3855, 0.75, 0.3855, 0.5, 0.6145, 0.5, 0.6145, 0.7092, 0.3855, 0.7092, 0.0, 0.0, 0.0, 0.0, 0.0, 0.0, 0.0, 0.0, 0.0, 0.0, 0.0, 0.0, 0.0, 0.0, 0.0, 0.0, 0.0, 0.0, 0.0, 0.0, 0.0, 0.0, 0.0, 0.0, 0.8214, 0.513, 0.1786, 0.513, 0.1786, 0.513, 0.8214, 0.513, 0.3855, 0.5, 0.3671, 0.505, 0.1329, 0.505, 0.8671, 0.505, 0.6329, 0.505, 0.6145, 0.5, 0.8214, 0.513, 0.8214, 0.7059, 0.8671, 0.7059, 0.8671, 0.505, 0.1786, 0.7059, 0.1786, 0.513, 0.1329, 0.505, 0.1329, 0.7059, 0.1786, 0.513, 0.8214, 0.513, 0.8671, 0.505, 0.1329, 0.505, 0.8214, 0.7059, 0.8214, 0.513, 0.1786, 0.513, 0.1786, 0.7059, 0.8214, 0.7059, 0.8214, 0.513, 0.8214, 0.513, 0.8214, 0.7059, 0.0, 0.0, 0.0, 0.0, 0.0, 0.0, 0.0, 0.0, 0.1786, 0.513, 0.1786, 0.7059, 0.1786, 0.7059, 0.1786, 0.513])
me_cube_001.materials.append(mat_material)
me_cube_001.use_remesh_preserve_volume = False
me_cube_001.use_remesh_preserve_attributes = False
me_cube_001.use_mirror_vertex_groups = False
me_cube_001.update()
me_cube_008 = bpy.data.meshes.new('Cube.008')
me_cube_008.from_pydata([(-1.0, -1.0, -19.58), (-1.0, -1.0, 1.0), (-1.0, 1.0, -19.58), (-1.0, 1.0, 1.0), (1.0, -1.0, -19.58), (1.0, -1.0, 1.0), (1.0, 1.0, -19.58), (1.0, 1.0, 1.0), (-1.0, -1.0, -14.33), (-1.0, 1.0, -14.33), (1.0, 1.0, -14.33), (1.0, -1.0, -14.33), (-1.0, 1.0, -17.57), (1.0, 1.0, -17.57), (1.0, -1.0, -17.57), (-1.0, -1.0, -17.57), (31.74, 0.3072, -16.51), (31.74, -0.3072, -16.51), (31.74, 0.3072, -17.51), (31.74, -0.3072, -17.51)], [], [(8, 1, 3, 9), (9, 3, 7, 10), (10, 7, 5, 11), (11, 5, 1, 8), (2, 6, 4, 0), (7, 3, 1, 5), (14, 11, 8, 15), (13, 10, 16, 18), (12, 9, 10, 13), (15, 8, 9, 12), (0, 15, 12, 2), (2, 12, 13, 6), (6, 13, 14, 4), (4, 14, 15, 0), (18, 16, 17, 19), (10, 11, 17, 16), (14, 13, 18, 19), (11, 14, 19, 17)])
_uv = me_cube_008.uv_layers.new(name='UVMap')
_uv.uv.foreach_set('vector', [0.4387, 0.0, 0.625, 0.0, 0.625, 0.25, 0.4387, 0.25, 0.4387, 0.25, 0.625, 0.25, 0.625, 0.5, 0.4387, 0.5, 0.4387, 0.5, 0.625, 0.5, 0.625, 0.75, 0.4387, 0.75, 0.4387, 0.75, 0.625, 0.75, 0.625, 1.0, 0.4387, 1.0, 0.125, 0.5, 0.375, 0.5, 0.375, 0.75, 0.125, 0.75, 0.625, 0.5, 0.875, 0.5, 0.875, 0.75, 0.625, 0.75, 0.3993, 0.75, 0.4387, 0.75, 0.4387, 1.0, 0.3993, 1.0, 0.3993, 0.5, 0.4387, 0.5, 0.4387, 0.5, 0.3993, 0.5, 0.3993, 0.25, 0.4387, 0.25, 0.4387, 0.5, 0.3993, 0.5, 0.3993, 0.0, 0.4387, 0.0, 0.4387, 0.25, 0.3993, 0.25, 0.375, 0.0, 0.3993, 0.0, 0.3993, 0.25, 0.375, 0.25, 0.375, 0.25, 0.3993, 0.25, 0.3993, 0.5, 0.375, 0.5, 0.375, 0.5, 0.3993, 0.5, 0.3993, 0.75, 0.375, 0.75, 0.375, 0.75, 0.3993, 0.75, 0.3993, 1.0, 0.375, 1.0, 0.3993, 0.5, 0.4387, 0.5, 0.4387, 0.75, 0.3993, 0.75, 0.4387, 0.5, 0.4387, 0.75, 0.4387, 0.75, 0.4387, 0.5, 0.3993, 0.75, 0.3993, 0.5, 0.3993, 0.5, 0.3993, 0.75, 0.4387, 0.75, 0.3993, 0.75, 0.3993, 0.75, 0.4387, 0.75])
me_cube_008.use_remesh_fix_poles = True
me_cube_008.use_remesh_preserve_attributes = False
me_cube_008.use_mirror_vertex_groups = False
me_cube_008.update()
me_cube_009 = bpy.data.meshes.new('Cube.009')
me_cube_009.from_pydata([(43.02, 1.908, -18.3), (4.51, 1.908, -18.3), (43.02, -74.48, -18.3), (4.51, -74.48, -18.3), (43.02, -74.48, -17.43), (43.02, 1.908, -17.43), (4.51, 1.908, -17.43), (4.51, -74.48, -17.43)], [], [(0, 2, 3, 1), (5, 6, 7, 4), (3, 2, 4, 7), (0, 1, 6, 5), (1, 3, 7, 6), (2, 0, 5, 4)])
_uv = me_cube_009.uv_layers.new(name='UVMap')
_uv.uv.foreach_set('vector', [0.0, 0.0, 0.0, 1.0, 1.0, 1.0, 1.0, 0.0, 0.0, 0.0, 1.0, 0.0, 1.0, 1.0, 0.0, 1.0, 1.0, 1.0, 0.0, 1.0, 0.0, 1.0, 1.0, 1.0, 0.0, 0.0, 1.0, 0.0, 1.0, 0.0, 0.0, 0.0, 1.0, 0.0, 1.0, 1.0, 1.0, 1.0, 1.0, 0.0, 0.0, 1.0, 0.0, 0.0, 0.0, 0.0, 0.0, 1.0])
me_cube_009.use_remesh_fix_poles = True
me_cube_009.use_remesh_preserve_attributes = False
me_cube_009.use_mirror_vertex_groups = False
me_cube_009.update()
me_cube_010 = bpy.data.meshes.new('Cube.010')
me_cube_010.from_pydata([(0.06315, -0.111, -0.4814), (7.248e-05, -0.04264, -0.4237), (0.06315, -0.111, 0.49), (7.248e-05, -0.04264, 0.4323), (0.06315, -1.639, -0.4814), (7.248e-05, -1.762, -0.4237), (0.06315, -1.639, 0.49), (7.248e-05, -1.762, 0.4323), (7.248e-05, -1.762, -0.4987), (7.248e-05, 0.03241, -0.4987), (7.248e-05, -1.762, 0.5073), (7.248e-05, 0.03241, 0.5073), (0.06315, -1.719, 0.5704), (0.06315, -0.03067, 0.5704), (0.06315, -0.03067, -0.5618), (0.06315, -1.719, -0.5618), (0.06315, -1.639, 0.49), (0.06315, -0.111, 0.49), (0.06315, -0.111, -0.4814), (0.06315, -1.639, -0.4814), (7.248e-05, 0.03241, -0.4987), (0.06315, -0.03067, -0.5618), (7.248e-05, -1.762, -0.4987), (0.06315, -1.719, 0.5704), (0.06315, -0.03067, 0.5704), (7.248e-05, 0.03241, 0.5073), (0.06315, -1.719, -0.5618), (7.248e-05, -1.762, 0.5073), (7.248e-05, -1.762, 0.4323), (7.248e-05, -1.762, -0.4237), (7.248e-05, -0.04264, -0.4237), (7.248e-05, -0.04264, 0.4323), (0.06315, -1.639, 0.49), (0.06315, -0.111, 0.49), (0.06315, -0.111, -0.4814), (0.06315, -1.639, -0.4814), (0.06315, -1.639, 0.49), (0.06315, -0.111, 0.49), (0.06315, -0.111, -0.4814), (0.06315, -1.639, -0.4814), (0.02275, -1.639, 0.49), (0.02275, -0.111, 0.49), (0.02275, -0.111, -0.4814), (0.02275, -1.639, -0.4814)], [], [(5, 1, 3, 7), (12, 10, 11, 13), (14, 9, 8, 15), (5, 8, 9, 1), (1, 9, 11, 3), (3, 11, 10, 7), (0, 18, 17, 2), (10, 12, 15, 8), (9, 14, 13, 11), (6, 12, 13, 2), (0, 14, 15, 4), (4, 15, 12, 6), (2, 13, 14, 0), (17, 18, 42, 41), (4, 19, 18, 0), (6, 16, 19, 4), (2, 17, 16, 6), (29, 28, 31, 30), (23, 24, 25, 27), (21, 26, 22, 20), (29, 30, 20, 22), (30, 31, 25, 20), (31, 28, 27, 25), (34, 33, 37, 38), (27, 22, 26, 23), (20, 25, 24, 21), (32, 33, 24, 23), (34, 35, 26, 21), (35, 32, 23, 26), (33, 34, 21, 24), (40, 41, 42, 43), (35, 34, 38, 39), (32, 35, 39, 36), (33, 32, 36, 37), (10, 8, 22, 27), (7, 10, 27, 28), (8, 5, 29, 22), (5, 7, 28, 29), (18, 19, 43, 42), (19, 16, 40, 43), (16, 17, 41, 40)])
_uv = me_cube_010.uv_layers.new(name='UVMap')
_uv.uv.foreach_set('vector', [0.3981, 0.0408, 0.3981, 0.2441, 0.6019, 0.2441, 0.6019, 0.0408, 0.8671, 0.7059, 0.875, 0.7092, 0.875, 0.5, 0.8671, 0.505, 0.1329, 0.505, 0.125, 0.5, 0.125, 0.7092, 0.1329, 0.7059, 0.3981, 0.0408, 0.3855, 0.0408, 0.3855, 0.25, 0.3981, 0.2441, 0.3981, 0.2441, 0.3855, 0.25, 0.6145, 0.25, 0.6019, 0.2441, 0.6019, 0.2441, 0.6145, 0.25, 0.6145, 0.0408, 0.6019, 0.0408, 0.185, 0.5145, 0.185, 0.5145, 0.815, 0.5145, 0.815, 0.5145, 0.875, 0.7092, 0.8671, 0.7059, 0.1329, 0.7059, 0.125, 0.7092, 0.3855, 0.25, 0.1329, 0.505, 0.8671, 0.505, 0.6145, 0.25, 0.815, 0.6963, 0.8671, 0.7059, 0.8671, 0.505, 0.815, 0.5145, 0.185, 0.5145, 0.1329, 0.505, 0.1329, 0.7059, 0.185, 0.6963, 0.185, 0.6963, 0.1329, 0.7059, 0.8671, 0.7059, 0.815, 0.6963, 0.815, 0.5145, 0.8671, 0.505, 0.1329, 0.505, 0.185, 0.5145, 0.815, 0.5145, 0.185, 0.5145, 0.185, 0.5145, 0.815, 0.5145, 0.185, 0.6963, 0.185, 0.6963, 0.185, 0.5145, 0.185, 0.5145, 0.815, 0.6963, 0.815, 0.6963, 0.185, 0.6963, 0.185, 0.6963, 0.815, 0.5145, 0.815, 0.5145, 0.815, 0.6963, 0.815, 0.6963, 0.3981, 0.0408, 0.6019, 0.0408, 0.6019, 0.2441, 0.3981, 0.2441, 0.8671, 0.7059, 0.8671, 0.505, 0.875, 0.5, 0.875, 0.7092, 0.1329, 0.505, 0.1329, 0.7059, 0.125, 0.7092, 0.125, 0.5, 0.3981, 0.0408, 0.3981, 0.2441, 0.3855, 0.25, 0.3855, 0.0408, 0.3981, 0.2441, 0.6019, 0.2441, 0.6145, 0.25, 0.3855, 0.25, 0.6019, 0.2441, 0.6019, 0.0408, 0.6145, 0.0408, 0.6145, 0.25, 0.185, 0.5145, 0.815, 0.5145, 0.815, 0.5145, 0.185, 0.5145, 0.875, 0.7092, 0.125, 0.7092, 0.1329, 0.7059, 0.8671, 0.7059, 0.3855, 0.25, 0.6145, 0.25, 0.8671, 0.505, 0.1329, 0.505, 0.815, 0.6963, 0.815, 0.5145, 0.8671, 0.505, 0.8671, 0.7059, 0.185, 0.5145, 0.185, 0.6963, 0.1329, 0.7059, 0.1329, 0.505, 0.185, 0.6963, 0.815, 0.6963, 0.8671, 0.7059, 0.1329, 0.7059, 0.815, 0.5145, 0.185, 0.5145, 0.1329, 0.505, 0.8671, 0.505, 0.815, 0.6963, 0.815, 0.5145, 0.185, 0.5145, 0.185, 0.6963, 0.185, 0.6963, 0.185, 0.5145, 0.185, 0.5145, 0.185, 0.6963, 0.815, 0.6963, 0.185, 0.6963, 0.185, 0.6963, 0.815, 0.6963, 0.815, 0.5145, 0.815, 0.6963, 0.815, 0.6963, 0.815, 0.5145, 0.875, 0.7092, 0.125, 0.7092, 0.125, 0.7092, 0.875, 0.7092, 0.6019, 0.0408, 0.6145, 0.0408, 0.6145, 0.0408, 0.6019, 0.0408, 0.3855, 0.0408, 0.3981, 0.0408, 0.3981, 0.0408, 0.3855, 0.0408, 0.3981, 0.0408, 0.6019, 0.0408, 0.6019, 0.0408, 0.3981, 0.0408, 0.185, 0.5145, 0.185, 0.6963, 0.185, 0.6963, 0.185, 0.5145, 0.185, 0.6963, 0.815, 0.6963, 0.815, 0.6963, 0.185, 0.6963, 0.815, 0.6963, 0.815, 0.5145, 0.815, 0.5145, 0.815, 0.6963])
me_cube_010.materials.append(mat_material)
me_cube_010.use_remesh_preserve_volume = False
me_cube_010.use_remesh_preserve_attributes = False
me_cube_010.use_mirror_vertex_groups = False
me_cube_010.update()
me_cylinder = bpy.data.meshes.new('Cylinder')
me_cylinder.from_pydata([(0.0, 0.6161, -1.0), (-5.356e-08, 0.8597, 1.0), (0.1202, 0.6043, -1.0), (0.1677, 0.8432, 1.0), (0.2358, 0.5692, -1.0), (0.329, 0.7943, 1.0), (0.3423, 0.5123, -1.0), (0.4776, 0.7148, 1.0), (0.4357, 0.4357, -1.0), (0.6079, 0.6079, 1.0), (0.5123, 0.3423, -1.0), (0.7148, 0.4776, 1.0), (0.5692, 0.2358, -1.0), (0.7943, 0.329, 1.0), (0.6043, 0.1202, -1.0), (0.8432, 0.1677, 1.0), (0.6161, 4.126e-07, -1.0), (0.8597, 5.397e-08, 1.0), (0.6043, -0.1202, -1.0), (0.8432, -0.1677, 1.0), (0.5692, -0.2358, -1.0), (0.7943, -0.329, 1.0), (0.5123, -0.3423, -1.0), (0.7148, -0.4776, 1.0), (0.4357, -0.4357, -1.0), (0.6079, -0.6079, 1.0), (0.3423, -0.5123, -1.0), (0.4776, -0.7148, 1.0), (0.2358, -0.5692, -1.0), (0.329, -0.7943, 1.0), (0.1202, -0.6043, -1.0), (0.1677, -0.8432, 1.0), (-2.008e-07, -0.6161, -1.0), (-2.828e-07, -0.8597, 1.0), (-0.1202, -0.6043, -1.0), (-0.1677, -0.8432, 1.0), (-0.2358, -0.5692, -1.0), (-0.329, -0.7943, 1.0), (-0.3423, -0.5123, -1.0), (-0.4776, -0.7148, 1.0), (-0.4357, -0.4357, -1.0), (-0.6079, -0.6079, 1.0), (-0.5123, -0.3423, -1.0), (-0.7148, -0.4776, 1.0), (-0.5692, -0.2358, -1.0), (-0.7943, -0.329, 1.0), (-0.6043, -0.1202, -1.0), (-0.8432, -0.1677, 1.0), (-0.6161, 9.61e-07, -1.0), (-0.8597, 8.375e-07, 1.0), (-0.6043, 0.1202, -1.0), (-0.8432, 0.1677, 1.0), (-0.5692, 0.2358, -1.0), (-0.7943, 0.329, 1.0), (-0.5123, 0.3423, -1.0), (-0.7148, 0.4776, 1.0), (-0.4357, 0.4357, -1.0), (-0.6079, 0.6079, 1.0), (-0.3423, 0.5123, -1.0), (-0.4776, 0.7148, 1.0), (-0.2358, 0.5692, -1.0), (-0.329, 0.7943, 1.0), (-0.1202, 0.6043, -1.0), (-0.1677, 0.8432, 1.0), (0.1951, 0.9808, 1.0), (0.0, 1.0, 1.0), (0.3827, 0.9239, 1.0), (0.5556, 0.8315, 1.0), (0.7071, 0.7071, 1.0), (0.8315, 0.5556, 1.0), (0.9239, 0.3827, 1.0), (0.9808, 0.1951, 1.0), (1.0, 7.55e-08, 1.0), (0.9808, -0.1951, 1.0), (0.9239, -0.3827, 1.0), (0.8315, -0.5556, 1.0), (0.7071, -0.7071, 1.0), (0.5556, -0.8315, 1.0), (0.3827, -0.9239, 1.0), (0.1951, -0.9808, 1.0), (-3.258e-07, -1.0, 1.0), (-0.1951, -0.9808, 1.0), (-0.3827, -0.9239, 1.0), (-0.5556, -0.8315, 1.0), (-0.7071, -0.7071, 1.0), (-0.8315, -0.5556, 1.0), (-0.9239, -0.3827, 1.0), (-0.9808, -0.1951, 1.0), (-1.0, 9.656e-07, 1.0), (-0.9808, 0.1951, 1.0), (-0.9239, 0.3827, 1.0), (-0.8315, 0.5556, 1.0), (-0.7071, 0.7071, 1.0), (-0.5556, 0.8315, 1.0), (-0.3827, 0.9239, 1.0), (-0.1951, 0.9808, 1.0), (0.1677, 0.8432, 1.0), (-5.356e-08, 0.8597, 1.0), (0.329, 0.7943, 1.0), (0.4776, 0.7148, 1.0), (0.6079, 0.6079, 1.0), (0.7148, 0.4776, 1.0), (0.7943, 0.329, 1.0), (0.8432, 0.1677, 1.0), (0.8597, 5.397e-08, 1.0), (0.8432, -0.1677, 1.0), (0.7943, -0.329, 1.0), (0.7148, -0.4776, 1.0), (0.6079, -0.6079, 1.0), (0.4776, -0.7148, 1.0), (0.329, -0.7943, 1.0), (0.1677, -0.8432, 1.0), (-2.828e-07, -0.8597, 1.0), (-0.1677, -0.8432, 1.0), (-0.329, -0.7943, 1.0), (-0.4776, -0.7148, 1.0), (-0.6079, -0.6079, 1.0), (-0.7148, -0.4776, 1.0), (-0.7943, -0.329, 1.0), (-0.8432, -0.1677, 1.0), (-0.8597, 8.375e-07, 1.0), (-0.8432, 0.1677, 1.0), (-0.7943, 0.329, 1.0), (-0.7148, 0.4776, 1.0), (-0.6079, 0.6079, 1.0), (-0.4776, 0.7148, 1.0), (-0.329, 0.7943, 1.0), (-0.1677, 0.8432, 1.0), (0.08139, 0.4092, -0.879), (2.734e-08, 0.4172, -0.879), (0.1597, 0.3854, -0.879), (0.2318, 0.3469, -0.879), (0.295, 0.295, -0.879), (0.3469, 0.2318, -0.879), (0.3854, 0.1597, -0.879), (0.4092, 0.08139, -0.879), (0.4172, 5.171e-07, -0.879), (0.4092, -0.08139, -0.879), (0.3854, -0.1597, -0.879), (0.3469, -0.2318, -0.879), (0.295, -0.295, -0.879), (0.2318, -0.3469, -0.879), (0.1597, -0.3854, -0.879), (0.08139, -0.4092, -0.879), (-8.389e-08, -0.4172, -0.879), (-0.08139, -0.4092, -0.879), (-0.1597, -0.3854, -0.879), (-0.2318, -0.3469, -0.879), (-0.295, -0.295, -0.879), (-0.3469, -0.2318, -0.879), (-0.3854, -0.1597, -0.879), (-0.4092, -0.08139, -0.879), (-0.4172, 8.973e-07, -0.879), (-0.4092, 0.08139, -0.879), (-0.3854, 0.1597, -0.879), (-0.3469, 0.2318, -0.879), (-0.295, 0.295, -0.879), (-0.2318, 0.3469, -0.879), (-0.1597, 0.3854, -0.879), (-0.08139, 0.4092, -0.879), (0.0, 0.7029, -0.548), (0.1371, 0.6894, -0.548), (0.269, 0.6494, -0.548), (0.3905, 0.5844, -0.548), (0.497, 0.497, -0.548), (0.5844, 0.3905, -0.548), (0.6494, 0.269, -0.548), (0.6894, 0.1371, -0.548), (0.7029, 3.364e-07, -0.548), (0.6894, -0.1371, -0.548), (0.6494, -0.269, -0.548), (0.5844, -0.3905, -0.548), (0.497, -0.497, -0.548), (0.3905, -0.5844, -0.548), (0.269, -0.6494, -0.548), (0.1371, -0.6894, -0.548), (-2.29e-07, -0.7029, -0.548), (-0.1371, -0.6894, -0.548), (-0.269, -0.6494, -0.548), (-0.3905, -0.5844, -0.548), (-0.497, -0.497, -0.548), (-0.5844, -0.3905, -0.548), (-0.6494, -0.269, -0.548), (-0.6894, -0.1371, -0.548), (-0.7029, 9.621e-07, -0.548), (-0.6894, 0.1371, -0.548), (-0.6494, 0.269, -0.548), (-0.5844, 0.3905, -0.548), (-0.497, 0.497, -0.548), (-0.3905, 0.5844, -0.548), (-0.269, 0.6494, -0.548), (-0.1371, 0.6894, -0.548), (0.0, 0.7239, -0.4385), (0.1412, 0.71, -0.4385), (0.277, 0.6688, -0.4385), (0.4022, 0.6019, -0.4385), (0.5119, 0.5119, -0.4385), (0.6019, 0.4022, -0.4385), (0.6688, 0.277, -0.4385), (0.71, 0.1412, -0.4385), (0.7239, 3.18e-07, -0.4385), (0.71, -0.1412, -0.4385), (0.6688, -0.277, -0.4385), (0.6019, -0.4022, -0.4385), (0.5119, -0.5119, -0.4385), (0.4022, -0.6019, -0.4385), (0.277, -0.6688, -0.4385), (0.1412, -0.71, -0.4385), (-2.359e-07, -0.7239, -0.4385), (-0.1412, -0.71, -0.4385), (-0.277, -0.6688, -0.4385), (-0.4022, -0.6019, -0.4385), (-0.5119, -0.5119, -0.4385), (-0.6019, -0.4022, -0.4385), (-0.6688, -0.277, -0.4385), (-0.71, -0.1412, -0.4385), (-0.7239, 9.623e-07, -0.4385), (-0.71, 0.1412, -0.4385), (-0.6688, 0.277, -0.4385), (-0.6019, 0.4022, -0.4385), (-0.5119, 0.5119, -0.4385), (-0.4022, 0.6019, -0.4385), (-0.277, 0.6688, -0.4385), (-0.1412, 0.71, -0.4385), (0.7835, 0.1403, -0.3883), (0.8648, 0.1374, -0.4772), (0.7981, -0.0003774, -0.3786), (0.8791, 0.0008479, -0.4677), (0.7933, -0.142, -0.385), (0.8744, -0.1366, -0.4739), (0.9339, 0.1623, -0.2847), (1.061, 0.1655, -0.3246), (0.9411, 0.02056, -0.2821), (1.068, 0.02796, -0.3221), (0.9423, -0.1193, -0.3016), (1.069, -0.1079, -0.341), (1.162, 0.1249, 0.1877), (1.298, 0.1282, 0.1774), (1.168, -0.01682, 0.1918), (1.304, -0.009425, 0.1813), (1.176, -0.1567, 0.1733), (1.311, -0.1452, 0.1634), (1.229, 0.08617, 0.7016), (1.357, 0.08945, 0.7392), (1.232, -0.05552, 0.7074), (1.36, -0.04813, 0.7448), (1.249, -0.1954, 0.6933), (1.376, -0.1839, 0.7311), (1.179, 0.0718, 0.835), (1.247, 0.07736, 0.9311), (1.185, -0.06987, 0.8398), (1.252, -0.0602, 0.9358), (1.216, -0.2082, 0.8365), (1.282, -0.1945, 0.9326), (1.056, 0.05616, 0.8931), (1.124, 0.06172, 0.9892), (1.062, -0.08552, 0.898), (1.129, -0.07584, 0.9939), (1.093, -0.2239, 0.8947), (1.16, -0.2102, 0.9907), (1.109, 0.05616, 0.8779), (1.084, 0.06172, 0.9867), (1.109, -0.08552, 0.8845), (1.084, -0.07584, 0.9931), (1.136, -0.2239, 0.8985), (1.11, -0.2102, 1.007), (0.9564, 0.03902, 0.8552), (0.931, 0.04458, 0.964), (0.9568, -0.1027, 0.8618), (0.9314, -0.09298, 0.9705), (0.9832, -0.241, 0.8759), (0.957, -0.2273, 0.9841)], [], [(192, 65, 64, 193), (193, 64, 66, 194), (194, 66, 67, 195), (195, 67, 68, 196), (196, 68, 69, 197), (197, 69, 70, 198), (198, 70, 71, 199), (199, 71, 72, 200), (200, 72, 73, 201), (201, 73, 74, 202), (202, 74, 75, 203), (203, 75, 76, 204), (204, 76, 77, 205), (205, 77, 78, 206), (206, 78, 79, 207), (207, 79, 80, 208), (208, 80, 81, 209), (209, 81, 82, 210), (210, 82, 83, 211), (211, 83, 84, 212), (212, 84, 85, 213), (213, 85, 86, 214), (214, 86, 87, 215), (215, 87, 88, 216), (216, 88, 89, 217), (217, 89, 90, 218), (218, 90, 91, 219), (219, 91, 92, 220), (220, 92, 93, 221), (221, 93, 94, 222), (21, 19, 105, 106), (222, 94, 95, 223), (223, 95, 65, 192), (0, 2, 4, 6, 8, 10, 12, 14, 16, 18, 20, 22, 24, 26, 28, 30, 32, 34, 36, 38, 40, 42, 44, 46, 48, 50, 52, 54, 56, 58, 60, 62), (1, 3, 64, 65), (3, 5, 66, 64), (5, 7, 67, 66), (7, 9, 68, 67), (9, 11, 69, 68), (11, 13, 70, 69), (13, 15, 71, 70), (15, 17, 72, 71), (17, 19, 73, 72), (19, 21, 74, 73), (21, 23, 75, 74), (23, 25, 76, 75), (25, 27, 77, 76), (27, 29, 78, 77), (29, 31, 79, 78), (31, 33, 80, 79), (33, 35, 81, 80), (35, 37, 82, 81), (37, 39, 83, 82), (39, 41, 84, 83), (41, 43, 85, 84), (43, 45, 86, 85), (45, 47, 87, 86), (47, 49, 88, 87), (49, 51, 89, 88), (51, 53, 90, 89), (53, 55, 91, 90), (55, 57, 92, 91), (57, 59, 93, 92), (59, 61, 94, 93), (61, 63, 95, 94), (63, 1, 65, 95), (109, 108, 140, 141), (49, 47, 119, 120), (23, 21, 106, 107), (51, 49, 120, 121), (25, 23, 107, 108), (53, 51, 121, 122), (27, 25, 108, 109), (55, 53, 122, 123), (29, 27, 109, 110), (3, 1, 97, 96), (57, 55, 123, 124), (31, 29, 110, 111), (5, 3, 96, 98), (59, 57, 124, 125), (33, 31, 111, 112), (7, 5, 98, 99), (61, 59, 125, 126), (35, 33, 112, 113), (9, 7, 99, 100), (63, 61, 126, 127), (37, 35, 113, 114), (11, 9, 100, 101), (1, 63, 127, 97), (39, 37, 114, 115), (13, 11, 101, 102), (41, 39, 115, 116), (15, 13, 102, 103), (43, 41, 116, 117), (17, 15, 103, 104), (45, 43, 117, 118), (19, 17, 104, 105), (47, 45, 118, 119), (128, 129, 159, 158, 157, 156, 155, 154, 153, 152, 151, 150, 149, 148, 147, 146, 145, 144, 143, 142, 141, 140, 139, 138, 137, 136, 135, 134, 133, 132, 131, 130), (123, 122, 154, 155), (110, 109, 141, 142), (96, 97, 129, 128), (124, 123, 155, 156), (111, 110, 142, 143), (98, 96, 128, 130), (125, 124, 156, 157), (112, 111, 143, 144), (99, 98, 130, 131), (126, 125, 157, 158), (113, 112, 144, 145), (100, 99, 131, 132), (127, 126, 158, 159), (114, 113, 145, 146), (101, 100, 132, 133), (97, 127, 159, 129), (115, 114, 146, 147), (102, 101, 133, 134), (116, 115, 147, 148), (103, 102, 134, 135), (117, 116, 148, 149), (104, 103, 135, 136), (118, 117, 149, 150), (105, 104, 136, 137), (119, 118, 150, 151), (106, 105, 137, 138), (120, 119, 151, 152), (107, 106, 138, 139), (121, 120, 152, 153), (108, 107, 139, 140), (122, 121, 153, 154), (62, 191, 160, 0), (60, 190, 191, 62), (58, 189, 190, 60), (56, 188, 189, 58), (54, 187, 188, 56), (52, 186, 187, 54), (50, 185, 186, 52), (48, 184, 185, 50), (46, 183, 184, 48), (44, 182, 183, 46), (42, 181, 182, 44), (40, 180, 181, 42), (38, 179, 180, 40), (36, 178, 179, 38), (34, 177, 178, 36), (32, 176, 177, 34), (30, 175, 176, 32), (28, 174, 175, 30), (26, 173, 174, 28), (24, 172, 173, 26), (22, 171, 172, 24), (20, 170, 171, 22), (18, 169, 170, 20), (16, 168, 169, 18), (14, 167, 168, 16), (12, 166, 167, 14), (10, 165, 166, 12), (8, 164, 165, 10), (6, 163, 164, 8), (4, 162, 163, 6), (2, 161, 162, 4), (0, 160, 161, 2), (191, 223, 192, 160), (190, 222, 223, 191), (189, 221, 222, 190), (188, 220, 221, 189), (187, 219, 220, 188), (186, 218, 219, 187), (185, 217, 218, 186), (184, 216, 217, 185), (183, 215, 216, 184), (182, 214, 215, 183), (181, 213, 214, 182), (180, 212, 213, 181), (179, 211, 212, 180), (178, 210, 211, 179), (177, 209, 210, 178), (176, 208, 209, 177), (175, 207, 208, 176), (174, 206, 207, 175), (173, 205, 206, 174), (172, 204, 205, 173), (171, 203, 204, 172), (170, 202, 203, 171), (169, 201, 202, 170), (199, 200, 226, 224), (168, 167, 225, 227), (166, 198, 199, 167), (165, 197, 198, 166), (164, 196, 197, 165), (163, 195, 196, 164), (162, 194, 195, 163), (161, 193, 194, 162), (160, 192, 193, 161), (229, 227, 233, 235), (226, 228, 234, 232), (169, 168, 227, 229), (200, 201, 228, 226), (201, 169, 229, 228), (167, 199, 224, 225), (233, 231, 237, 239), (230, 232, 238, 236), (224, 226, 232, 230), (227, 225, 231, 233), (228, 229, 235, 234), (225, 224, 230, 231), (239, 237, 243, 245), (236, 238, 244, 242), (234, 235, 241, 240), (231, 230, 236, 237), (232, 234, 240, 238), (235, 233, 239, 241), (247, 245, 251, 253), (244, 246, 252, 250), (240, 241, 247, 246), (237, 236, 242, 243), (238, 240, 246, 244), (241, 239, 245, 247), (253, 251, 257, 259), (250, 252, 258, 256), (242, 244, 250, 248), (245, 243, 249, 251), (246, 247, 253, 252), (243, 242, 248, 249), (258, 259, 265, 264), (257, 255, 261, 263), (248, 250, 256, 254), (251, 249, 255, 257), (252, 253, 259, 258), (249, 248, 254, 255), (260, 262, 268, 266), (265, 263, 269, 271), (255, 254, 260, 261), (256, 258, 264, 262), (259, 257, 263, 265), (254, 256, 262, 260), (269, 268, 270, 271), (267, 266, 268, 269), (263, 261, 267, 269), (264, 265, 271, 270), (261, 260, 266, 267), (262, 264, 270, 268)])
_uv = me_cylinder.uv_layers.new(name='UVMap')
_uv.uv.foreach_set('vector', [1.0, 0.6404, 1.0, 1.0, 0.9688, 1.0, 0.9688, 0.6404, 0.9688, 0.6404, 0.9688, 1.0, 0.9375, 1.0, 0.9375, 0.6404, 0.9375, 0.6404, 0.9375, 1.0, 0.9062, 1.0, 0.9063, 0.6404, 0.9063, 0.6404, 0.9062, 1.0, 0.875, 1.0, 0.875, 0.6404, 0.875, 0.6404, 0.875, 1.0, 0.8438, 1.0, 0.8437, 0.6404, 0.8437, 0.6404, 0.8438, 1.0, 0.8125, 1.0, 0.8125, 0.6404, 0.8125, 0.6404, 0.8125, 1.0, 0.7812, 1.0, 0.7813, 0.6404, 0.7813, 0.6404, 0.7812, 1.0, 0.75, 1.0, 0.75, 0.6404, 0.75, 0.6404, 0.75, 1.0, 0.7188, 1.0, 0.7188, 0.6404, 0.7188, 0.6404, 0.7188, 1.0, 0.6875, 1.0, 0.6875, 0.6404, 0.6875, 0.6404, 0.6875, 1.0, 0.6562, 1.0, 0.6562, 0.6404, 0.6562, 0.6404, 0.6562, 1.0, 0.625, 1.0, 0.625, 0.6404, 0.625, 0.6404, 0.625, 1.0, 0.5938, 1.0, 0.5938, 0.6404, 0.5938, 0.6404, 0.5938, 1.0, 0.5625, 1.0, 0.5625, 0.6404, 0.5625, 0.6404, 0.5625, 1.0, 0.5312, 1.0, 0.5312, 0.6404, 0.5312, 0.6404, 0.5312, 1.0, 0.5, 1.0, 0.5, 0.6404, 0.5, 0.6404, 0.5, 1.0, 0.4688, 1.0, 0.4688, 0.6404, 0.4688, 0.6404, 0.4688, 1.0, 0.4375, 1.0, 0.4375, 0.6404, 0.4375, 0.6404, 0.4375, 1.0, 0.4062, 1.0, 0.4062, 0.6404, 0.4062, 0.6404, 0.4062, 1.0, 0.375, 1.0, 0.375, 0.6404, 0.375, 0.6404, 0.375, 1.0, 0.3438, 1.0, 0.3438, 0.6404, 0.3438, 0.6404, 0.3438, 1.0, 0.3125, 1.0, 0.3125, 0.6404, 0.3125, 0.6404, 0.3125, 1.0, 0.2812, 1.0, 0.2812, 0.6404, 0.2812, 0.6404, 0.2812, 1.0, 0.25, 1.0, 0.25, 0.6404, 0.25, 0.6404, 0.25, 1.0, 0.2188, 1.0, 0.2187, 0.6404, 0.2187, 0.6404, 0.2188, 1.0, 0.1875, 1.0, 0.1875, 0.6404, 0.1875, 0.6404, 0.1875, 1.0, 0.1562, 1.0, 0.1562, 0.6404, 0.1562, 0.6404, 0.1562, 1.0, 0.125, 1.0, 0.125, 0.6404, 0.125, 0.6404, 0.125, 1.0, 0.09375, 1.0, 0.09375, 0.6404, 0.09375, 0.6404, 0.09375, 1.0, 0.0625, 1.0, 0.0625, 0.6404, 0.4406, 0.171, 0.4524, 0.2097, 0.4524, 0.2097, 0.4406, 0.171, 0.0625, 0.6404, 0.0625, 1.0, 0.03125, 1.0, 0.03125, 0.6404, 0.03125, 0.6404, 0.03125, 1.0, 0.0, 1.0, 0.0, 0.6404, 0.75, 0.49, 0.7968, 0.4854, 0.8418, 0.4717, 0.8833, 0.4496, 0.9197, 0.4197, 0.9496, 0.3833, 0.9717, 0.3418, 0.9854, 0.2968, 0.99, 0.25, 0.9854, 0.2032, 0.9717, 0.1582, 0.9496, 0.1167, 0.9197, 0.08029, 0.8833, 0.05045, 0.8418, 0.02827, 0.7968, 0.01461, 0.75, 0.01, 0.7032, 0.01461, 0.6582, 0.02827, 0.6167, 0.05045, 0.5803, 0.08029, 0.5504, 0.1167, 0.5283, 0.1582, 0.5146, 0.2032, 0.51, 0.25, 0.5146, 0.2968, 0.5283, 0.3418, 0.5504, 0.3833, 0.5803, 0.4197, 0.6167, 0.4496, 0.6582, 0.4717, 0.7032, 0.4854, 0.25, 0.4563, 0.2903, 0.4524, 0.2968, 0.4854, 0.25, 0.49, 0.2903, 0.4524, 0.329, 0.4406, 0.3418, 0.4717, 0.2968, 0.4854, 0.329, 0.4406, 0.3646, 0.4216, 0.3833, 0.4496, 0.3418, 0.4717, 0.3646, 0.4216, 0.3959, 0.3959, 0.4197, 0.4197, 0.3833, 0.4496, 0.3959, 0.3959, 0.4216, 0.3646, 0.4496, 0.3833, 0.4197, 0.4197, 0.4216, 0.3646, 0.4406, 0.329, 0.4717, 0.3418, 0.4496, 0.3833, 0.4406, 0.329, 0.4524, 0.2903, 0.4854, 0.2968, 0.4717, 0.3418, 0.4524, 0.2903, 0.4563, 0.25, 0.49, 0.25, 0.4854, 0.2968, 0.4563, 0.25, 0.4524, 0.2097, 0.4854, 0.2032, 0.49, 0.25, 0.4524, 0.2097, 0.4406, 0.171, 0.4717, 0.1582, 0.4854, 0.2032, 0.4406, 0.171, 0.4216, 0.1354, 0.4496, 0.1167, 0.4717, 0.1582, 0.4216, 0.1354, 0.3959, 0.1041, 0.4197, 0.08029, 0.4496, 0.1167, 0.3959, 0.1041, 0.3646, 0.07844, 0.3833, 0.05045, 0.4197, 0.08029, 0.3646, 0.07844, 0.329, 0.05937, 0.3418, 0.02827, 0.3833, 0.05045, 0.329, 0.05937, 0.2903, 0.04763, 0.2968, 0.01461, 0.3418, 0.02827, 0.2903, 0.04763, 0.25, 0.04367, 0.25, 0.01, 0.2968, 0.01461, 0.25, 0.04367, 0.2097, 0.04763, 0.2032, 0.01461, 0.25, 0.01, 0.2097, 0.04763, 0.171, 0.05937, 0.1582, 0.02827, 0.2032, 0.01461, 0.171, 0.05937, 0.1354, 0.07844, 0.1167, 0.05045, 0.1582, 0.02827, 0.1354, 0.07844, 0.1041, 0.1041, 0.08029, 0.08029, 0.1167, 0.05045, 0.1041, 0.1041, 0.07844, 0.1354, 0.05045, 0.1167, 0.08029, 0.08029, 0.07844, 0.1354, 0.05937, 0.171, 0.02827, 0.1582, 0.05045, 0.1167, 0.05937, 0.171, 0.04763, 0.2097, 0.01461, 0.2032, 0.02827, 0.1582, 0.04763, 0.2097, 0.04367, 0.25, 0.01, 0.25, 0.01461, 0.2032, 0.04367, 0.25, 0.04763, 0.2903, 0.01461, 0.2968, 0.01, 0.25, 0.04763, 0.2903, 0.05937, 0.329, 0.02827, 0.3418, 0.01461, 0.2968, 0.05937, 0.329, 0.07844, 0.3646, 0.05045, 0.3833, 0.02827, 0.3418, 0.07844, 0.3646, 0.1041, 0.3959, 0.08029, 0.4197, 0.05045, 0.3833, 0.1041, 0.3959, 0.1354, 0.4216, 0.1167, 0.4496, 0.08029, 0.4197, 0.1354, 0.4216, 0.171, 0.4406, 0.1582, 0.4717, 0.1167, 0.4496, 0.171, 0.4406, 0.2097, 0.4524, 0.2032, 0.4854, 0.1582, 0.4717, 0.2097, 0.4524, 0.25, 0.4563, 0.25, 0.49, 0.2032, 0.4854, 0.3646, 0.07844, 0.3959, 0.1041, 0.3959, 0.1041, 0.3646, 0.07844, 0.04367, 0.25, 0.04763, 0.2097, 0.04763, 0.2097, 0.04367, 0.25, 0.4216, 0.1354, 0.4406, 0.171, 0.4406, 0.171, 0.4216, 0.1354, 0.04763, 0.2903, 0.04367, 0.25, 0.04367, 0.25, 0.04763, 0.2903, 0.3959, 0.1041, 0.4216, 0.1354, 0.4216, 0.1354, 0.3959, 0.1041, 0.05937, 0.329, 0.04763, 0.2903, 0.04763, 0.2903, 0.05937, 0.329, 0.3646, 0.07844, 0.3959, 0.1041, 0.3959, 0.1041, 0.3646, 0.07844, 0.07844, 0.3646, 0.05937, 0.329, 0.05937, 0.329, 0.07844, 0.3646, 0.329, 0.05937, 0.3646, 0.07844, 0.3646, 0.07844, 0.329, 0.05937, 0.2903, 0.4524, 0.25, 0.4563, 0.25, 0.4563, 0.2903, 0.4524, 0.1041, 0.3959, 0.07844, 0.3646, 0.07844, 0.3646, 0.1041, 0.3959, 0.2903, 0.04763, 0.329, 0.05937, 0.329, 0.05937, 0.2903, 0.04763, 0.329, 0.4406, 0.2903, 0.4524, 0.2903, 0.4524, 0.329, 0.4406, 0.1354, 0.4216, 0.1041, 0.3959, 0.1041, 0.3959, 0.1354, 0.4216, 0.25, 0.04367, 0.2903, 0.04763, 0.2903, 0.04763, 0.25, 0.04367, 0.3646, 0.4216, 0.329, 0.4406, 0.329, 0.4406, 0.3646, 0.4216, 0.171, 0.4406, 0.1354, 0.4216, 0.1354, 0.4216, 0.171, 0.4406, 0.2097, 0.04763, 0.25, 0.04367, 0.25, 0.04367, 0.2097, 0.04763, 0.3959, 0.3959, 0.3646, 0.4216, 0.3646, 0.4216, 0.3959, 0.3959, 0.2097, 0.4524, 0.171, 0.4406, 0.171, 0.4406, 0.2097, 0.4524, 0.171, 0.05937, 0.2097, 0.04763, 0.2097, 0.04763, 0.171, 0.05937, 0.4216, 0.3646, 0.3959, 0.3959, 0.3959, 0.3959, 0.4216, 0.3646, 0.25, 0.4563, 0.2097, 0.4524, 0.2097, 0.4524, 0.25, 0.4563, 0.1354, 0.07844, 0.171, 0.05937, 0.171, 0.05937, 0.1354, 0.07844, 0.4406, 0.329, 0.4216, 0.3646, 0.4216, 0.3646, 0.4406, 0.329, 0.1041, 0.1041, 0.1354, 0.07844, 0.1354, 0.07844, 0.1041, 0.1041, 0.4524, 0.2903, 0.4406, 0.329, 0.4406, 0.329, 0.4524, 0.2903, 0.07844, 0.1354, 0.1041, 0.1041, 0.1041, 0.1041, 0.07844, 0.1354, 0.4563, 0.25, 0.4524, 0.2903, 0.4524, 0.2903, 0.4563, 0.25, 0.05937, 0.171, 0.07844, 0.1354, 0.07844, 0.1354, 0.05937, 0.171, 0.4524, 0.2097, 0.4563, 0.25, 0.4563, 0.25, 0.4524, 0.2097, 0.04763, 0.2097, 0.05937, 0.171, 0.05937, 0.171, 0.04763, 0.2097, 0.2903, 0.4524, 0.25, 0.4563, 0.2097, 0.4524, 0.171, 0.4406, 0.1354, 0.4216, 0.1041, 0.3959, 0.07844, 0.3646, 0.05937, 0.329, 0.04763, 0.2903, 0.04367, 0.25, 0.04763, 0.2097, 0.05937, 0.171, 0.07844, 0.1354, 0.1041, 0.1041, 0.1354, 0.07844, 0.171, 0.05937, 0.2097, 0.04763, 0.25, 0.04367, 0.2903, 0.04763, 0.329, 0.05937, 0.3646, 0.07844, 0.3959, 0.1041, 0.4216, 0.1354, 0.4406, 0.171, 0.4524, 0.2097, 0.4563, 0.25, 0.4524, 0.2903, 0.4406, 0.329, 0.4216, 0.3646, 0.3959, 0.3959, 0.3646, 0.4216, 0.329, 0.4406, 0.07844, 0.3646, 0.05937, 0.329, 0.05937, 0.329, 0.07844, 0.3646, 0.329, 0.05937, 0.3646, 0.07844, 0.3646, 0.07844, 0.329, 0.05937, 0.2903, 0.4524, 0.25, 0.4563, 0.25, 0.4563, 0.2903, 0.4524, 0.1041, 0.3959, 0.07844, 0.3646, 0.07844, 0.3646, 0.1041, 0.3959, 0.2903, 0.04763, 0.329, 0.05937, 0.329, 0.05937, 0.2903, 0.04763, 0.329, 0.4406, 0.2903, 0.4524, 0.2903, 0.4524, 0.329, 0.4406, 0.1354, 0.4216, 0.1041, 0.3959, 0.1041, 0.3959, 0.1354, 0.4216, 0.25, 0.04367, 0.2903, 0.04763, 0.2903, 0.04763, 0.25, 0.04367, 0.3646, 0.4216, 0.329, 0.4406, 0.329, 0.4406, 0.3646, 0.4216, 0.171, 0.4406, 0.1354, 0.4216, 0.1354, 0.4216, 0.171, 0.4406, 0.2097, 0.04763, 0.25, 0.04367, 0.25, 0.04367, 0.2097, 0.04763, 0.3959, 0.3959, 0.3646, 0.4216, 0.3646, 0.4216, 0.3959, 0.3959, 0.2097, 0.4524, 0.171, 0.4406, 0.171, 0.4406, 0.2097, 0.4524, 0.171, 0.05937, 0.2097, 0.04763, 0.2097, 0.04763, 0.171, 0.05937, 0.4216, 0.3646, 0.3959, 0.3959, 0.3959, 0.3959, 0.4216, 0.3646, 0.25, 0.4563, 0.2097, 0.4524, 0.2097, 0.4524, 0.25, 0.4563, 0.1354, 0.07844, 0.171, 0.05937, 0.171, 0.05937, 0.1354, 0.07844, 0.4406, 0.329, 0.4216, 0.3646, 0.4216, 0.3646, 0.4406, 0.329, 0.1041, 0.1041, 0.1354, 0.07844, 0.1354, 0.07844, 0.1041, 0.1041, 0.4524, 0.2903, 0.4406, 0.329, 0.4406, 0.329, 0.4524, 0.2903, 0.07844, 0.1354, 0.1041, 0.1041, 0.1041, 0.1041, 0.07844, 0.1354, 0.4563, 0.25, 0.4524, 0.2903, 0.4524, 0.2903, 0.4563, 0.25, 0.05937, 0.171, 0.07844, 0.1354, 0.07844, 0.1354, 0.05937, 0.171, 0.4524, 0.2097, 0.4563, 0.25, 0.4563, 0.25, 0.4524, 0.2097, 0.04763, 0.2097, 0.05937, 0.171, 0.05937, 0.171, 0.04763, 0.2097, 0.4406, 0.171, 0.4524, 0.2097, 0.4524, 0.2097, 0.4406, 0.171, 0.04367, 0.25, 0.04763, 0.2097, 0.04763, 0.2097, 0.04367, 0.25, 0.4216, 0.1354, 0.4406, 0.171, 0.4406, 0.171, 0.4216, 0.1354, 0.04763, 0.2903, 0.04367, 0.25, 0.04367, 0.25, 0.04763, 0.2903, 0.3959, 0.1041, 0.4216, 0.1354, 0.4216, 0.1354, 0.3959, 0.1041, 0.05937, 0.329, 0.04763, 0.2903, 0.04763, 0.2903, 0.05937, 0.329, 0.03125, 0.5, 0.03125, 0.613, 0.0, 0.613, 0.0, 0.5, 0.0625, 0.5, 0.0625, 0.613, 0.03125, 0.613, 0.03125, 0.5, 0.09375, 0.5, 0.09375, 0.613, 0.0625, 0.613, 0.0625, 0.5, 0.125, 0.5, 0.125, 0.613, 0.09375, 0.613, 0.09375, 0.5, 0.1562, 0.5, 0.1562, 0.613, 0.125, 0.613, 0.125, 0.5, 0.1875, 0.5, 0.1875, 0.613, 0.1562, 0.613, 0.1562, 0.5, 0.2188, 0.5, 0.2187, 0.613, 0.1875, 0.613, 0.1875, 0.5, 0.25, 0.5, 0.25, 0.613, 0.2187, 0.613, 0.2188, 0.5, 0.2812, 0.5, 0.2812, 0.613, 0.25, 0.613, 0.25, 0.5, 0.3125, 0.5, 0.3125, 0.613, 0.2812, 0.613, 0.2812, 0.5, 0.3438, 0.5, 0.3438, 0.613, 0.3125, 0.613, 0.3125, 0.5, 0.375, 0.5, 0.375, 0.613, 0.3438, 0.613, 0.3438, 0.5, 0.4062, 0.5, 0.4062, 0.613, 0.375, 0.613, 0.375, 0.5, 0.4375, 0.5, 0.4375, 0.613, 0.4062, 0.613, 0.4062, 0.5, 0.4688, 0.5, 0.4688, 0.613, 0.4375, 0.613, 0.4375, 0.5, 0.5, 0.5, 0.5, 0.613, 0.4688, 0.613, 0.4688, 0.5, 0.5312, 0.5, 0.5312, 0.613, 0.5, 0.613, 0.5, 0.5, 0.5625, 0.5, 0.5625, 0.613, 0.5312, 0.613, 0.5312, 0.5, 0.5938, 0.5, 0.5938, 0.613, 0.5625, 0.613, 0.5625, 0.5, 0.625, 0.5, 0.625, 0.613, 0.5938, 0.613, 0.5938, 0.5, 0.6562, 0.5, 0.6562, 0.613, 0.625, 0.613, 0.625, 0.5, 0.6875, 0.5, 0.6875, 0.613, 0.6562, 0.613, 0.6562, 0.5, 0.7188, 0.5, 0.7188, 0.613, 0.6875, 0.613, 0.6875, 0.5, 0.75, 0.5, 0.75, 0.613, 0.7188, 0.613, 0.7188, 0.5, 0.7812, 0.5, 0.7812, 0.613, 0.75, 0.613, 0.75, 0.5, 0.8125, 0.5, 0.8125, 0.613, 0.7812, 0.613, 0.7812, 0.5, 0.8438, 0.5, 0.8438, 0.613, 0.8125, 0.613, 0.8125, 0.5, 0.875, 0.5, 0.875, 0.613, 0.8438, 0.613, 0.8438, 0.5, 0.9062, 0.5, 0.9062, 0.613, 0.875, 0.613, 0.875, 0.5, 0.9375, 0.5, 0.9375, 0.613, 0.9062, 0.613, 0.9062, 0.5, 0.9688, 0.5, 0.9688, 0.613, 0.9375, 0.613, 0.9375, 0.5, 1.0, 0.5, 1.0, 0.613, 0.9688, 0.613, 0.9688, 0.5, 0.03125, 0.613, 0.03125, 0.6404, 0.0, 0.6404, 0.0, 0.613, 0.0625, 0.613, 0.0625, 0.6404, 0.03125, 0.6404, 0.03125, 0.613, 0.09375, 0.613, 0.09375, 0.6404, 0.0625, 0.6404, 0.0625, 0.613, 0.125, 0.613, 0.125, 0.6404, 0.09375, 0.6404, 0.09375, 0.613, 0.1562, 0.613, 0.1562, 0.6404, 0.125, 0.6404, 0.125, 0.613, 0.1875, 0.613, 0.1875, 0.6404, 0.1562, 0.6404, 0.1562, 0.613, 0.2187, 0.613, 0.2187, 0.6404, 0.1875, 0.6404, 0.1875, 0.613, 0.25, 0.613, 0.25, 0.6404, 0.2187, 0.6404, 0.2187, 0.613, 0.2812, 0.613, 0.2812, 0.6404, 0.25, 0.6404, 0.25, 0.613, 0.3125, 0.613, 0.3125, 0.6404, 0.2812, 0.6404, 0.2812, 0.613, 0.3438, 0.613, 0.3438, 0.6404, 0.3125, 0.6404, 0.3125, 0.613, 0.375, 0.613, 0.375, 0.6404, 0.3438, 0.6404, 0.3438, 0.613, 0.4062, 0.613, 0.4062, 0.6404, 0.375, 0.6404, 0.375, 0.613, 0.4375, 0.613, 0.4375, 0.6404, 0.4062, 0.6404, 0.4062, 0.613, 0.4688, 0.613, 0.4688, 0.6404, 0.4375, 0.6404, 0.4375, 0.613, 0.5, 0.613, 0.5, 0.6404, 0.4688, 0.6404, 0.4688, 0.613, 0.5312, 0.613, 0.5312, 0.6404, 0.5, 0.6404, 0.5, 0.613, 0.5625, 0.613, 0.5625, 0.6404, 0.5312, 0.6404, 0.5312, 0.613, 0.5938, 0.613, 0.5938, 0.6404, 0.5625, 0.6404, 0.5625, 0.613, 0.625, 0.613, 0.625, 0.6404, 0.5938, 0.6404, 0.5938, 0.613, 0.6562, 0.613, 0.6562, 0.6404, 0.625, 0.6404, 0.625, 0.613, 0.6875, 0.613, 0.6875, 0.6404, 0.6562, 0.6404, 0.6562, 0.613, 0.7188, 0.613, 0.7188, 0.6404, 0.6875, 0.6404, 0.6875, 0.613, 0.7813, 0.6404, 0.75, 0.6404, 0.75, 0.6404, 0.7813, 0.6404, 0.75, 0.613, 0.7812, 0.613, 0.7812, 0.613, 0.75, 0.613, 0.8125, 0.613, 0.8125, 0.6404, 0.7813, 0.6404, 0.7812, 0.613, 0.8438, 0.613, 0.8437, 0.6404, 0.8125, 0.6404, 0.8125, 0.613, 0.875, 0.613, 0.875, 0.6404, 0.8437, 0.6404, 0.8438, 0.613, 0.9062, 0.613, 0.9063, 0.6404, 0.875, 0.6404, 0.875, 0.613, 0.9375, 0.613, 0.9375, 0.6404, 0.9063, 0.6404, 0.9062, 0.613, 0.9688, 0.613, 0.9688, 0.6404, 0.9375, 0.6404, 0.9375, 0.613, 1.0, 0.613, 1.0, 0.6404, 0.9688, 0.6404, 0.9688, 0.613, 0.7188, 0.613, 0.75, 0.613, 0.75, 0.613, 0.7188, 0.613, 0.75, 0.6404, 0.7188, 0.6404, 0.7188, 0.6404, 0.75, 0.6404, 0.7188, 0.613, 0.75, 0.613, 0.75, 0.613, 0.7188, 0.613, 0.75, 0.6404, 0.7188, 0.6404, 0.7188, 0.6404, 0.75, 0.6404, 0.7188, 0.6404, 0.7188, 0.613, 0.7188, 0.613, 0.7188, 0.6404, 0.7812, 0.613, 0.7813, 0.6404, 0.7813, 0.6404, 0.7812, 0.613, 0.75, 0.613, 0.7812, 0.613, 0.7812, 0.613, 0.75, 0.613, 0.7813, 0.6404, 0.75, 0.6404, 0.75, 0.6404, 0.7813, 0.6404, 0.7813, 0.6404, 0.75, 0.6404, 0.75, 0.6404, 0.7813, 0.6404, 0.75, 0.613, 0.7812, 0.613, 0.7812, 0.613, 0.75, 0.613, 0.7188, 0.6404, 0.7188, 0.613, 0.7188, 0.613, 0.7188, 0.6404, 0.7812, 0.613, 0.7813, 0.6404, 0.7813, 0.6404, 0.7812, 0.613, 0.75, 0.613, 0.7812, 0.613, 0.7812, 0.613, 0.75, 0.613, 0.7813, 0.6404, 0.75, 0.6404, 0.75, 0.6404, 0.7813, 0.6404, 0.7188, 0.6404, 0.7188, 0.613, 0.7188, 0.613, 0.7188, 0.6404, 0.7812, 0.613, 0.7813, 0.6404, 0.7813, 0.6404, 0.7812, 0.613, 0.75, 0.6404, 0.7188, 0.6404, 0.7188, 0.6404, 0.75, 0.6404, 0.7188, 0.613, 0.75, 0.613, 0.75, 0.613, 0.7188, 0.613, 0.7188, 0.613, 0.75, 0.613, 0.75, 0.613, 0.7188, 0.613, 0.75, 0.6404, 0.7188, 0.6404, 0.7188, 0.6404, 0.75, 0.6404, 0.7188, 0.6404, 0.7188, 0.613, 0.7188, 0.613, 0.7188, 0.6404, 0.7812, 0.613, 0.7813, 0.6404, 0.7813, 0.6404, 0.7812, 0.613, 0.75, 0.6404, 0.7188, 0.6404, 0.7188, 0.6404, 0.75, 0.6404, 0.7188, 0.613, 0.75, 0.613, 0.75, 0.613, 0.7188, 0.613, 0.7188, 0.613, 0.75, 0.613, 0.75, 0.613, 0.7188, 0.613, 0.75, 0.6404, 0.7188, 0.6404, 0.7188, 0.6404, 0.75, 0.6404, 0.7813, 0.6404, 0.75, 0.6404, 0.75, 0.6404, 0.7813, 0.6404, 0.75, 0.613, 0.7812, 0.613, 0.7812, 0.613, 0.75, 0.613, 0.7188, 0.6404, 0.7188, 0.613, 0.7188, 0.613, 0.7188, 0.6404, 0.7812, 0.613, 0.7813, 0.6404, 0.7813, 0.6404, 0.7812, 0.613, 0.7188, 0.6404, 0.7188, 0.613, 0.7188, 0.613, 0.7188, 0.6404, 0.75, 0.613, 0.7812, 0.613, 0.7812, 0.613, 0.75, 0.613, 0.7813, 0.6404, 0.75, 0.6404, 0.75, 0.6404, 0.7813, 0.6404, 0.75, 0.613, 0.7812, 0.613, 0.7812, 0.613, 0.75, 0.613, 0.7188, 0.6404, 0.7188, 0.613, 0.7188, 0.613, 0.7188, 0.6404, 0.7812, 0.613, 0.7813, 0.6404, 0.7813, 0.6404, 0.7812, 0.613, 0.7813, 0.6404, 0.75, 0.6404, 0.75, 0.6404, 0.7813, 0.6404, 0.7188, 0.613, 0.75, 0.613, 0.75, 0.613, 0.7188, 0.613, 0.7812, 0.613, 0.7813, 0.6404, 0.7813, 0.6404, 0.7812, 0.613, 0.75, 0.6404, 0.7188, 0.6404, 0.7188, 0.6404, 0.75, 0.6404, 0.7188, 0.613, 0.75, 0.613, 0.75, 0.613, 0.7188, 0.613, 0.7813, 0.6404, 0.75, 0.6404, 0.75, 0.6404, 0.7813, 0.6404, 0.75, 0.613, 0.75, 0.6404, 0.7188, 0.6404, 0.7188, 0.613, 0.7812, 0.613, 0.7813, 0.6404, 0.75, 0.6404, 0.75, 0.613, 0.75, 0.613, 0.7812, 0.613, 0.7812, 0.613, 0.75, 0.613, 0.7188, 0.6404, 0.7188, 0.613, 0.7188, 0.613, 0.7188, 0.6404, 0.7812, 0.613, 0.7813, 0.6404, 0.7813, 0.6404, 0.7812, 0.613, 0.75, 0.6404, 0.7188, 0.6404, 0.7188, 0.6404, 0.75, 0.6404])
me_cylinder.use_remesh_fix_poles = True
me_cylinder.use_remesh_preserve_attributes = False
me_cylinder.use_mirror_vertex_groups = False
me_cylinder.update()
me_cube_002 = bpy.data.meshes.new('Cube.002')
me_cube_002.from_pydata([(-0.05109, 0.2984, -1.103), (-0.05109, 0.2984, 0.2548), (0.02179, 0.2912, -1.103), (0.02179, 0.2912, 0.2548), (0.09187, 0.27, -1.103), (0.09187, 0.27, 0.2548), (0.1565, 0.2354, -1.103), (0.1565, 0.2354, 0.2548), (0.2131, 0.189, -1.103), (0.2131, 0.189, 0.2548), (0.2595, 0.1324, -1.103), (0.2595, 0.1324, 0.2548), (0.294, 0.06778, -1.103), (0.294, 0.06778, 0.2548), (0.3153, -0.002299, -1.103), (0.3153, -0.002299, 0.2548), (0.3225, -0.07518, -1.103), (0.3225, -0.07518, 0.2548), (0.3153, -0.1481, -1.103), (0.3153, -0.1481, 0.2548), (0.294, -0.2181, -1.103), (0.294, -0.2181, 0.2548), (0.2595, -0.2827, -1.103), (0.2595, -0.2827, 0.2548), (0.2131, -0.3393, -1.103), (0.2131, -0.3393, 0.2548), (0.1565, -0.3858, -1.103), (0.1565, -0.3858, 0.2548), (0.09187, -0.4203, -1.103), (0.09187, -0.4203, 0.2548), (0.02179, -0.4416, -1.103), (0.02179, -0.4416, 0.2548), (-0.05109, -0.4487, -1.103), (-0.05109, -0.4487, 0.2548), (-0.124, -0.4416, -1.103), (-0.124, -0.4416, 0.2548), (-0.194, -0.4203, -1.103), (-0.194, -0.4203, 0.2548), (-0.2586, -0.3858, -1.103), (-0.2586, -0.3858, 0.2548), (-0.3152, -0.3393, -1.103), (-0.3152, -0.3393, 0.2548), (-0.3617, -0.2827, -1.103), (-0.3617, -0.2827, 0.2548), (-0.3962, -0.2181, -1.103), (-0.3962, -0.2181, 0.2548), (-0.4175, -0.1481, -1.103), (-0.4175, -0.1481, 0.2548), (-0.4247, -0.07518, -1.103), (-0.4247, -0.07518, 0.2548), (-0.4175, -0.002298, -1.103), (-0.4175, -0.002298, 0.2548), (-0.3962, 0.06778, -1.103), (-0.3962, 0.06778, 0.2548), (-0.3617, 0.1324, -1.103), (-0.3617, 0.1324, 0.2548), (-0.3152, 0.189, -1.103), (-0.3152, 0.189, 0.2548), (-0.2586, 0.2354, -1.103), (-0.2586, 0.2354, 0.2548), (-0.194, 0.27, -1.103), (-0.194, 0.27, 0.2548), (-0.124, 0.2912, -1.103), (-0.124, 0.2912, 0.2548), (0.02179, 0.2912, 0.2548), (-0.05109, 0.2984, 0.2548), (0.09187, 0.27, 0.2548), (0.1565, 0.2354, 0.2548), (0.2131, 0.189, 0.2548), (0.2595, 0.1324, 0.2548), (0.294, 0.06778, 0.2548), (0.3153, -0.002299, 0.2548), (0.3225, -0.07518, 0.2548), (0.3153, -0.1481, 0.2548), (0.294, -0.2181, 0.2548), (0.2595, -0.2827, 0.2548), (0.2131, -0.3393, 0.2548), (0.1565, -0.3858, 0.2548), (0.09187, -0.4203, 0.2548), (0.02179, -0.4416, 0.2548), (-0.05109, -0.4487, 0.2548), (-0.124, -0.4416, 0.2548), (-0.194, -0.4203, 0.2548), (-0.2586, -0.3858, 0.2548), (-0.3152, -0.3393, 0.2548), (-0.3617, -0.2827, 0.2548), (-0.3962, -0.2181, 0.2548), (-0.4175, -0.1481, 0.2548), (-0.4247, -0.07518, 0.2548), (-0.4175, -0.002298, 0.2548), (-0.3962, 0.06778, 0.2548), (-0.3617, 0.1324, 0.2548), (-0.3152, 0.189, 0.2548), (-0.2586, 0.2354, 0.2548), (-0.194, 0.27, 0.2548), (-0.124, 0.2912, 0.2548)], [], [(0, 1, 3, 2), (2, 3, 5, 4), (4, 5, 7, 6), (6, 7, 9, 8), (8, 9, 11, 10), (10, 11, 13, 12), (12, 13, 15, 14), (14, 15, 17, 16), (16, 17, 19, 18), (18, 19, 21, 20), (20, 21, 23, 22), (22, 23, 25, 24), (24, 25, 27, 26), (26, 27, 29, 28), (28, 29, 31, 30), (30, 31, 33, 32), (32, 33, 35, 34), (34, 35, 37, 36), (36, 37, 39, 38), (38, 39, 41, 40), (40, 41, 43, 42), (42, 43, 45, 44), (44, 45, 47, 46), (46, 47, 49, 48), (48, 49, 51, 50), (50, 51, 53, 52), (52, 53, 55, 54), (54, 55, 57, 56), (56, 57, 59, 58), (58, 59, 61, 60), (11, 9, 68, 69), (60, 61, 63, 62), (62, 63, 1, 0), (0, 2, 4, 6, 8, 10, 12, 14, 16, 18, 20, 22, 24, 26, 28, 30, 32, 34, 36, 38, 40, 42, 44, 46, 48, 50, 52, 54, 56, 58, 60, 62), (64, 65, 95, 94, 93, 92, 91, 90, 89, 88, 87, 86, 85, 84, 83, 82, 81, 80, 79, 78, 77, 76, 75, 74, 73, 72, 71, 70, 69, 68, 67, 66), (29, 27, 77, 78), (47, 45, 86, 87), (3, 1, 65, 64), (1, 63, 95, 65), (21, 19, 73, 74), (39, 37, 82, 83), (57, 55, 91, 92), (13, 11, 69, 70), (31, 29, 78, 79), (49, 47, 87, 88), (5, 3, 64, 66), (23, 21, 74, 75), (41, 39, 83, 84), (59, 57, 92, 93), (15, 13, 70, 71), (33, 31, 79, 80), (51, 49, 88, 89), (7, 5, 66, 67), (25, 23, 75, 76), (43, 41, 84, 85), (61, 59, 93, 94), (17, 15, 71, 72), (35, 33, 80, 81), (53, 51, 89, 90), (9, 7, 67, 68), (27, 25, 76, 77), (45, 43, 85, 86), (63, 61, 94, 95), (19, 17, 72, 73), (37, 35, 81, 82), (55, 53, 90, 91)])
_uv = me_cube_002.uv_layers.new(name='UVMap')
_uv.uv.foreach_set('vector', [1.0, 0.5, 1.0, 1.0, 0.9688, 1.0, 0.9688, 0.5, 0.9688, 0.5, 0.9688, 1.0, 0.9375, 1.0, 0.9375, 0.5, 0.9375, 0.5, 0.9375, 1.0, 0.9062, 1.0, 0.9062, 0.5, 0.9062, 0.5, 0.9062, 1.0, 0.875, 1.0, 0.875, 0.5, 0.875, 0.5, 0.875, 1.0, 0.8438, 1.0, 0.8438, 0.5, 0.8438, 0.5, 0.8438, 1.0, 0.8125, 1.0, 0.8125, 0.5, 0.8125, 0.5, 0.8125, 1.0, 0.7812, 1.0, 0.7812, 0.5, 0.7812, 0.5, 0.7812, 1.0, 0.75, 1.0, 0.75, 0.5, 0.75, 0.5, 0.75, 1.0, 0.7188, 1.0, 0.7188, 0.5, 0.7188, 0.5, 0.7188, 1.0, 0.6875, 1.0, 0.6875, 0.5, 0.6875, 0.5, 0.6875, 1.0, 0.6562, 1.0, 0.6562, 0.5, 0.6562, 0.5, 0.6562, 1.0, 0.625, 1.0, 0.625, 0.5, 0.625, 0.5, 0.625, 1.0, 0.5938, 1.0, 0.5938, 0.5, 0.5938, 0.5, 0.5938, 1.0, 0.5625, 1.0, 0.5625, 0.5, 0.5625, 0.5, 0.5625, 1.0, 0.5312, 1.0, 0.5312, 0.5, 0.5312, 0.5, 0.5312, 1.0, 0.5, 1.0, 0.5, 0.5, 0.5, 0.5, 0.5, 1.0, 0.4688, 1.0, 0.4688, 0.5, 0.4688, 0.5, 0.4688, 1.0, 0.4375, 1.0, 0.4375, 0.5, 0.4375, 0.5, 0.4375, 1.0, 0.4062, 1.0, 0.4062, 0.5, 0.4062, 0.5, 0.4062, 1.0, 0.375, 1.0, 0.375, 0.5, 0.375, 0.5, 0.375, 1.0, 0.3438, 1.0, 0.3438, 0.5, 0.3438, 0.5, 0.3438, 1.0, 0.3125, 1.0, 0.3125, 0.5, 0.3125, 0.5, 0.3125, 1.0, 0.2812, 1.0, 0.2812, 0.5, 0.2812, 0.5, 0.2812, 1.0, 0.25, 1.0, 0.25, 0.5, 0.25, 0.5, 0.25, 1.0, 0.2188, 1.0, 0.2188, 0.5, 0.2188, 0.5, 0.2188, 1.0, 0.1875, 1.0, 0.1875, 0.5, 0.1875, 0.5, 0.1875, 1.0, 0.1562, 1.0, 0.1562, 0.5, 0.1562, 0.5, 0.1562, 1.0, 0.125, 1.0, 0.125, 0.5, 0.125, 0.5, 0.125, 1.0, 0.09375, 1.0, 0.09375, 0.5, 0.09375, 0.5, 0.09375, 1.0, 0.0625, 1.0, 0.0625, 0.5, 0.8438, 1.0, 0.875, 1.0, 0.875, 1.0, 0.8438, 1.0, 0.0625, 0.5, 0.0625, 1.0, 0.03125, 1.0, 0.03125, 0.5, 0.03125, 0.5, 0.03125, 1.0, 0.0, 1.0, 0.0, 0.5, 0.75, 0.49, 0.7968, 0.4854, 0.8418, 0.4717, 0.8833, 0.4496, 0.9197, 0.4197, 0.9496, 0.3833, 0.9717, 0.3418, 0.9854, 0.2968, 0.99, 0.25, 0.9854, 0.2032, 0.9717, 0.1582, 0.9496, 0.1167, 0.9197, 0.08029, 0.8833, 0.05045, 0.8418, 0.02827, 0.7968, 0.01461, 0.75, 0.01, 0.7032, 0.01461, 0.6582, 0.02827, 0.6167, 0.05045, 0.5803, 0.08029, 0.5504, 0.1167, 0.5283, 0.1582, 0.5146, 0.2032, 0.51, 0.25, 0.5146, 0.2968, 0.5283, 0.3418, 0.5504, 0.3833, 0.5803, 0.4197, 0.6167, 0.4496, 0.6582, 0.4717, 0.7032, 0.4854, 0.2968, 0.4854, 0.25, 0.49, 0.2032, 0.4854, 0.1582, 0.4717, 0.1167, 0.4496, 0.08029, 0.4197, 0.05045, 0.3833, 0.02827, 0.3418, 0.01461, 0.2968, 0.01, 0.25, 0.01461, 0.2032, 0.02827, 0.1582, 0.05045, 0.1167, 0.08029, 0.08029, 0.1167, 0.05045, 0.1582, 0.02827, 0.2032, 0.01461, 0.25, 0.01, 0.2968, 0.01461, 0.3418, 0.02827, 0.3833, 0.05045, 0.4197, 0.08029, 0.4496, 0.1167, 0.4717, 0.1582, 0.4854, 0.2032, 0.49, 0.25, 0.4854, 0.2968, 0.4717, 0.3418, 0.4496, 0.3833, 0.4197, 0.4197, 0.3833, 0.4496, 0.3418, 0.4717, 0.5625, 1.0, 0.5938, 1.0, 0.5938, 1.0, 0.5625, 1.0, 0.2812, 1.0, 0.3125, 1.0, 0.3125, 1.0, 0.2812, 1.0, 0.9688, 1.0, 1.0, 1.0, 1.0, 1.0, 0.9688, 1.0, 0.0, 1.0, 0.03125, 1.0, 0.03125, 1.0, 0.0, 1.0, 0.6875, 1.0, 0.7188, 1.0, 0.7188, 1.0, 0.6875, 1.0, 0.4062, 1.0, 0.4375, 1.0, 0.4375, 1.0, 0.4062, 1.0, 0.125, 1.0, 0.1562, 1.0, 0.1562, 1.0, 0.125, 1.0, 0.8125, 1.0, 0.8438, 1.0, 0.8438, 1.0, 0.8125, 1.0, 0.5312, 1.0, 0.5625, 1.0, 0.5625, 1.0, 0.5312, 1.0, 0.25, 1.0, 0.2812, 1.0, 0.2812, 1.0, 0.25, 1.0, 0.9375, 1.0, 0.9688, 1.0, 0.9688, 1.0, 0.9375, 1.0, 0.6562, 1.0, 0.6875, 1.0, 0.6875, 1.0, 0.6562, 1.0, 0.375, 1.0, 0.4062, 1.0, 0.4062, 1.0, 0.375, 1.0, 0.09375, 1.0, 0.125, 1.0, 0.125, 1.0, 0.09375, 1.0, 0.7812, 1.0, 0.8125, 1.0, 0.8125, 1.0, 0.7812, 1.0, 0.5, 1.0, 0.5312, 1.0, 0.5312, 1.0, 0.5, 1.0, 0.2188, 1.0, 0.25, 1.0, 0.25, 1.0, 0.2188, 1.0, 0.9062, 1.0, 0.9375, 1.0, 0.9375, 1.0, 0.9062, 1.0, 0.625, 1.0, 0.6562, 1.0, 0.6562, 1.0, 0.625, 1.0, 0.3438, 1.0, 0.375, 1.0, 0.375, 1.0, 0.3438, 1.0, 0.0625, 1.0, 0.09375, 1.0, 0.09375, 1.0, 0.0625, 1.0, 0.75, 1.0, 0.7812, 1.0, 0.7812, 1.0, 0.75, 1.0, 0.4688, 1.0, 0.5, 1.0, 0.5, 1.0, 0.4688, 1.0, 0.1875, 1.0, 0.2188, 1.0, 0.2188, 1.0, 0.1875, 1.0, 0.875, 1.0, 0.9062, 1.0, 0.9062, 1.0, 0.875, 1.0, 0.5938, 1.0, 0.625, 1.0, 0.625, 1.0, 0.5938, 1.0, 0.3125, 1.0, 0.3438, 1.0, 0.3438, 1.0, 0.3125, 1.0, 0.03125, 1.0, 0.0625, 1.0, 0.0625, 1.0, 0.03125, 1.0, 0.7188, 1.0, 0.75, 1.0, 0.75, 1.0, 0.7188, 1.0, 0.4375, 1.0, 0.4688, 1.0, 0.4688, 1.0, 0.4375, 1.0, 0.1562, 1.0, 0.1875, 1.0, 0.1875, 1.0, 0.1562, 1.0])
me_cube_002.materials.append(mat_material)
me_cube_002.use_remesh_preserve_volume = False
me_cube_002.use_remesh_preserve_attributes = False
me_cube_002.use_mirror_vertex_groups = False
me_cube_002.update()

# ---- objects
ob_kitchen = bpy.data.objects.new('kitchen', me_cube)
ob_light = bpy.data.objects.new('Light', light_light)
ob_kitchen_fspy = bpy.data.objects.new('kitchen.fspy', cam_camera_001)
ob_bin_body = bpy.data.objects.new('bin-body', me_cube_004)
ob_bin_wheels = bpy.data.objects.new('bin-wheels', me_cube_006)
ob_bin_lid = bpy.data.objects.new('bin-lid', me_cube_007)
ob_bench = bpy.data.objects.new('bench', me_cylinder_001)
ob_bench_top = bpy.data.objects.new('bench-top', me_cylinder_002)
ob_microwave_body = bpy.data.objects.new('microwave-body', me_cube_001)
ob_bench_bracket = bpy.data.objects.new('bench-bracket', me_cube_008)
ob_bench_brackettop = bpy.data.objects.new('bench-brackettop', me_cube_009)
ob_microwave_door = bpy.data.objects.new('microwave-door', me_cube_010)
ob_coffeemug = bpy.data.objects.new('coffeemug', me_cylinder)
ob_coffeetin = bpy.data.objects.new('coffeetin', me_cube_002)

# ---- transforms, parenting, visibility, modifiers, constraints
ob_kitchen.location = (-3.629, 1.172, 2.741)
ob_kitchen.lock_rotations_4d = False
ob_kitchen.empty_display_type = 'ARROWS'
ob_kitchen.lineart.crease_threshold = 0.0
ob_light.location = (4.076, 1.005, 5.904)
ob_light.rotation_euler = (0.6503, 0.05522, 1.866)
ob_light.lock_rotations_4d = False
ob_light.empty_display_type = 'ARROWS'
ob_light.color = (0.0, 0.0, 0.0, 0.0)
ob_light.lineart.crease_threshold = 0.0
ob_kitchen_fspy.location = (-3.124, -9.656, -0.3903)
ob_kitchen_fspy.rotation_euler = (1.455, -0.003039, -0.2284)
ob_kitchen_fspy.lineart.crease_threshold = 0.0
ob_bin_body.location = (-2.718, 0.9307, -4.233)
ob_bin_body.scale = (0.7376, 1.0, 1.0)
ob_bin_body.lock_rotations_4d = False
ob_bin_body.empty_display_type = 'ARROWS'
ob_bin_body.lineart.crease_threshold = 0.0
ob_bin_wheels.location = (-2.718, 0.9307, -4.233)
ob_bin_wheels.scale = (0.7376, 1.0, 1.0)
ob_bin_wheels.lock_rotations_4d = False
ob_bin_wheels.empty_display_type = 'ARROWS'
ob_bin_wheels.lineart.crease_threshold = 0.0
ob_bin_lid.location = (-2.718, 0.9307, -3.082)
ob_bin_lid.scale = (1.046, 1.677, 0.5545)
ob_bin_lid.lock_rotations_4d = False
ob_bin_lid.empty_display_type = 'ARROWS'
ob_bin_lid.lineart.crease_threshold = 0.0
ob_bench.location = (-3.33, 1.412, 0.1429)
ob_bench.scale = (0.1566, 0.1566, 0.1924)
ob_bench.lineart.crease_threshold = 0.0
ob_bench_top.location = (-3.33, 1.412, 0.1429)
ob_bench_top.scale = (0.1566, 0.1566, 0.1924)
ob_bench_top.lineart.crease_threshold = 0.0
ob_microwave_body.location = (-4.434, 1.778, 3.423)
ob_microwave_body.lock_rotations_4d = False
ob_microwave_body.empty_display_type = 'ARROWS'
ob_microwave_body.lineart.crease_threshold = 0.0
ob_bench_bracket.location = (1.414, -3.33, -2.602)
ob_bench_bracket.scale = (-0.0444, -0.07258, -0.07258)
ob_bench_bracket.lineart.crease_threshold = 0.0
ob_bench_brackettop.location = (1.414, -3.33, -2.602)
ob_bench_brackettop.scale = (-0.0444, -0.07258, -0.07258)
ob_bench_brackettop.lineart.crease_threshold = 0.0
ob_microwave_door.location = (-0.5686, -1.122, -2.344)
ob_microwave_door.rotation_euler = (0.0, -0.0, -0.6186)
ob_microwave_door.lock_rotations_4d = False
ob_microwave_door.empty_display_type = 'ARROWS'
ob_microwave_door.lineart.crease_threshold = 0.0
ob_coffeemug.location = (-2.821, 2.472, 0.4683)
ob_coffeemug.scale = (0.1566, 0.1566, 0.1924)
ob_coffeemug.lineart.crease_threshold = 0.0
ob_coffeetin.location = (-3.339, 2.509, 1.53)
ob_coffeetin.scale = (0.4592, 0.4592, 0.4592)
ob_coffeetin.lock_rotations_4d = False
ob_coffeetin.empty_display_type = 'ARROWS'
ob_coffeetin.lineart.crease_threshold = 0.0

# ---- collection membership
col_collection.objects.link(ob_kitchen)
col_collection.objects.link(ob_light)
col_collection.objects.link(ob_kitchen_fspy)
col_bin.objects.link(ob_bin_body)
col_bin.objects.link(ob_bin_wheels)
col_bin.objects.link(ob_bin_lid)
col_bench.objects.link(ob_bench)
col_bench.objects.link(ob_bench_top)
col_bench.objects.link(ob_microwave_body)
col_bench.objects.link(ob_bench_bracket)
col_bench.objects.link(ob_bench_brackettop)
col_bench.objects.link(ob_microwave_door)
col_shelf.objects.link(ob_coffeemug)
col_shelf.objects.link(ob_coffeetin)
def _layer_coll(name, lc=None):
    lc = lc or bpy.context.view_layer.layer_collection
    for c in lc.children:
        if c.name == name: return c
        r = _layer_coll(name, c)
        if r: return r
_layer_coll('bin').exclude = True
_layer_coll('shelf').exclude = True

# ---- scene / render settings (as saved in the file)
scene.camera = ob_kitchen_fspy
scene.frame_start = 1; scene.frame_end = 250; scene.frame_set(0)
scene.render.engine = 'BLENDER_EEVEE_NEXT'
scene.render.resolution_x = 3120
scene.render.resolution_y = 4160
scene.cycles.use_denoising = False
scene.cycles.samples = 128
scene.cycles.sampling_pattern = 'TABULATED_SOBOL'
scene.cycles.use_adaptive_sampling = False
scene.cycles.use_light_tree = False
scene.view_settings.view_transform = 'Filmic'
bpy.context.view_layer.update()
